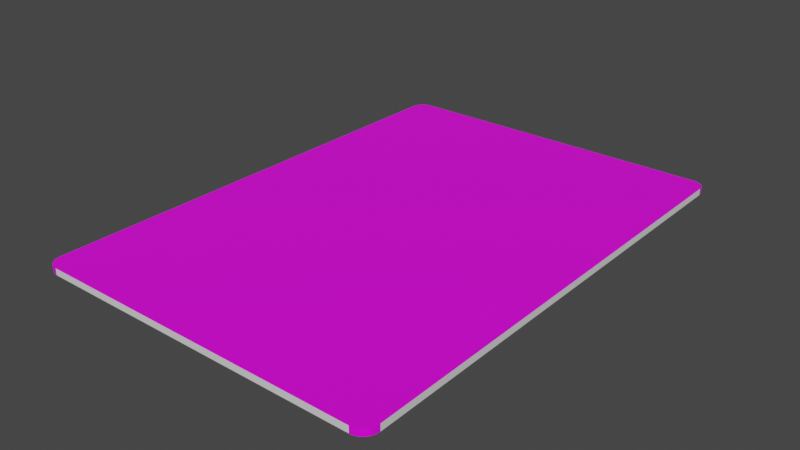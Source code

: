 # Source: test_carte.blend  (saved by Blender 2.80.75; exported with 4.5.12 LTS)
import bpy
from mathutils import Matrix  # noqa: F401  (used for matrix-valued properties, if any)

bpy.ops.wm.read_factory_settings(use_empty=True)
scene = bpy.context.scene
scene.name = 'Scene'

# ---- collections
col_collection = bpy.data.collections.new('Collection'); scene.collection.children.link(col_collection)

# ---- images (referenced by path relative to the original .blend; pixels are not part of the script)
import os
ASSET_DIR = os.environ.get("B2B_ASSET_DIR", "")  # directory of the original .blend (textures are referenced by path, not embedded)
HERE = os.path.dirname(os.path.abspath(__file__))  # packed textures are extracted next to this script under _unpacked/

def load_image(name, relpath, width, height, colorspace="sRGB"):
    """Load a texture the original file referenced (path relative to the .blend, or extracted next to this script)."""
    p = next((c for c in (os.path.join(HERE, relpath), os.path.join(ASSET_DIR, relpath)) if relpath and os.path.exists(c)), "")
    if p:
        img = bpy.data.images.load(p, check_existing=True)
        img.name = name
    else:  # same state as the original file: an image datablock whose file is absent (Cycles renders it pink)
        img = bpy.data.images.new(name, width, height)
        img.source = "FILE"
        img.filepath = "//" + (relpath or name)
    img.colorspace_settings.name = colorspace
    return img
img_img_20200302_0024_jpg = load_image('IMG_20200302_0024.jpg', 'IMG_20200302_0024.jpg', 1024, 1024, 'sRGB')
img_img_20200302_0025_jpg = load_image('IMG_20200302_0025.jpg', 'IMG_20200302_0025.jpg', 1024, 1024, 'sRGB')

# ---- materials (node trees are filled in below, after node groups)
mat_material = bpy.data.materials.new('Material')
mat_material.alpha_threshold = 0.0
mat_material.use_transparent_shadow = False
mat_material.preview_render_type = 'FLAT'
mat_material.line_color = (0.0, 0.0, 0.0, 1.0)
mat_material_001 = bpy.data.materials.new('Material.001')
mat_material_001.use_transparent_shadow = False
mat_material_001.preview_render_type = 'FLAT'
mat_material_002 = bpy.data.materials.new('Material.002')
mat_material_002.use_transparent_shadow = False
mat_material_002.preview_render_type = 'FLAT'

# ---- material node trees
mat_material.use_nodes = True; mat_material.node_tree.nodes.clear()
_N = mat_material.node_tree.nodes; _L = mat_material.node_tree.links
n0 = _N.new('ShaderNodeOutputMaterial'); n0.name = 'Material Output'; n0.location = (300, 300)
n1 = _N.new('ShaderNodeBsdfPrincipled'); n1.name = 'Principled BSDF'; n1.location = (10, 300)
n1.distribution = 'GGX'
n1.subsurface_method = 'BURLEY'
n1.inputs[2].default_value = 0.4
n1.inputs[3].default_value = 1.45
n1.inputs[27].default_value = (0.0, 0.0, 0.0, 1.0)
n1.inputs[28].default_value = 1.0
n2 = _N.new('ShaderNodeTexImage'); n2.name = 'Image Texture'; n2.location = (-280, 260)
n2.image = img_img_20200302_0024_jpg
_L.new(n1.outputs[0], n0.inputs[0])
_L.new(n2.outputs[0], n1.inputs[0])
n0.is_active_output = True
mat_material_001.use_nodes = True; mat_material_001.node_tree.nodes.clear()
_N = mat_material_001.node_tree.nodes; _L = mat_material_001.node_tree.links
n0 = _N.new('ShaderNodeOutputMaterial'); n0.name = 'Material Output'; n0.location = (300, 300)
n1 = _N.new('ShaderNodeBsdfPrincipled'); n1.name = 'Principled BSDF'; n1.location = (10, 300)
n1.distribution = 'GGX'
n1.subsurface_method = 'BURLEY'
n1.inputs[3].default_value = 1.45
n1.inputs[27].default_value = (0.0, 0.0, 0.0, 1.0)
n1.inputs[28].default_value = 1.0
n2 = _N.new('ShaderNodeTexImage'); n2.name = 'Image Texture'; n2.location = (-280, 260)
n2.image = img_img_20200302_0025_jpg
_L.new(n1.outputs[0], n0.inputs[0])
_L.new(n2.outputs[0], n1.inputs[0])
n0.is_active_output = True
mat_material_002.use_nodes = True; mat_material_002.node_tree.nodes.clear()
_N = mat_material_002.node_tree.nodes; _L = mat_material_002.node_tree.links
n0 = _N.new('ShaderNodeOutputMaterial'); n0.name = 'Material Output'; n0.location = (300, 300)
n1 = _N.new('ShaderNodeBsdfPrincipled'); n1.name = 'Principled BSDF'; n1.location = (10, 300)
n1.distribution = 'GGX'
n1.subsurface_method = 'BURLEY'
n1.inputs[3].default_value = 1.45
n1.inputs[27].default_value = (0.0, 0.0, 0.0, 1.0)
n1.inputs[28].default_value = 1.0
_L.new(n1.outputs[0], n0.inputs[0])
n0.is_active_output = True

# ---- world
world_world = bpy.data.worlds.new('World'); scene.world = world_world
world_world.use_nodes = True; world_world.node_tree.nodes.clear()
_N = world_world.node_tree.nodes; _L = world_world.node_tree.links
n0 = _N.new('ShaderNodeOutputWorld'); n0.name = 'World Output'; n0.location = (300, 300)
n1 = _N.new('ShaderNodeBackground'); n1.name = 'Background'; n1.location = (10, 300)
n1.inputs[0].default_value = (0.05088, 0.05088, 0.05088, 1.0)
_L.new(n1.outputs[0], n0.inputs[0])
n0.is_active_output = True
world_world.color = (0.05088, 0.05088, 0.05088)
world_world.use_sun_shadow = False
world_world.sun_shadow_jitter_overblur = 0.0

# ---- meshes
me_cube_001 = bpy.data.meshes.new('Cube.001')
me_cube_001.from_pydata([(-2.343, 3.196, -0.9409), (-2.155, 3.384, -0.9477), (-2.343, 3.199, -0.941), (-2.343, 3.202, -0.941), (-2.343, 3.205, -0.941), (-2.342, 3.208, -0.941), (-2.342, 3.211, -0.941), (-2.342, 3.214, -0.941), (-2.342, 3.216, -0.9411), (-2.341, 3.219, -0.9411), (-2.341, 3.222, -0.9411), (-2.34, 3.225, -0.9411), (-2.34, 3.228, -0.9412), (-2.339, 3.231, -0.9412), (-2.339, 3.234, -0.9412), (-2.338, 3.237, -0.9413), (-2.337, 3.239, -0.9413), (-2.337, 3.242, -0.9413), (-2.336, 3.245, -0.9414), (-2.335, 3.248, -0.9414), (-2.334, 3.251, -0.9414), (-2.333, 3.253, -0.9415), (-2.332, 3.256, -0.9415), (-2.331, 3.259, -0.9416), (-2.33, 3.262, -0.9416), (-2.329, 3.264, -0.9417), (-2.328, 3.267, -0.9417), (-2.327, 3.27, -0.9418), (-2.326, 3.273, -0.9418), (-2.324, 3.275, -0.9419), (-2.323, 3.278, -0.9419), (-2.322, 3.28, -0.942), (-2.32, 3.283, -0.942), (-2.319, 3.286, -0.9421), (-2.317, 3.288, -0.9421), (-2.316, 3.291, -0.9422), (-2.314, 3.293, -0.9423), (-2.313, 3.296, -0.9423), (-2.311, 3.298, -0.9424), (-2.309, 3.301, -0.9424), (-2.308, 3.303, -0.9425), (-2.306, 3.305, -0.9426), (-2.304, 3.308, -0.9426), (-2.303, 3.31, -0.9427), (-2.301, 3.312, -0.9428), (-2.299, 3.315, -0.9428), (-2.297, 3.317, -0.9429), (-2.295, 3.319, -0.943), (-2.293, 3.321, -0.943), (-2.291, 3.324, -0.9431), (-2.289, 3.326, -0.9432), (-2.287, 3.328, -0.9433), (-2.285, 3.33, -0.9433), (-2.283, 3.332, -0.9434), (-2.281, 3.334, -0.9435), (-2.278, 3.336, -0.9436), (-2.276, 3.338, -0.9437), (-2.274, 3.34, -0.9437), (-2.272, 3.342, -0.9438), (-2.269, 3.344, -0.9439), (-2.267, 3.345, -0.944), (-2.265, 3.347, -0.9441), (-2.262, 3.349, -0.9441), (-2.26, 3.351, -0.9442), (-2.257, 3.352, -0.9443), (-2.255, 3.354, -0.9444), (-2.252, 3.355, -0.9445), (-2.25, 3.357, -0.9446), (-2.247, 3.358, -0.9447), (-2.245, 3.36, -0.9447), (-2.242, 3.361, -0.9448), (-2.24, 3.363, -0.9449), (-2.237, 3.364, -0.945), (-2.234, 3.365, -0.9451), (-2.232, 3.367, -0.9452), (-2.229, 3.368, -0.9453), (-2.226, 3.369, -0.9454), (-2.224, 3.37, -0.9455), (-2.221, 3.371, -0.9456), (-2.218, 3.372, -0.9456), (-2.215, 3.373, -0.9457), (-2.213, 3.374, -0.9458), (-2.21, 3.375, -0.9459), (-2.207, 3.376, -0.946), (-2.204, 3.377, -0.9461), (-2.201, 3.378, -0.9462), (-2.199, 3.378, -0.9463), (-2.196, 3.379, -0.9464), (-2.193, 3.38, -0.9465), (-2.19, 3.38, -0.9466), (-2.187, 3.381, -0.9467), (-2.184, 3.381, -0.9468), (-2.181, 3.382, -0.9469), (-2.178, 3.382, -0.9469), (-2.176, 3.383, -0.947), (-2.173, 3.383, -0.9471), (-2.17, 3.383, -0.9472), (-2.167, 3.384, -0.9473), (-2.164, 3.384, -0.9474), (-2.161, 3.384, -0.9475), (-2.158, 3.384, -0.9476), (-2.155, 3.384, 0.9974), (-2.343, 3.196, 1.003), (-2.158, 3.384, 0.9974), (-2.161, 3.384, 0.9975), (-2.164, 3.384, 0.9975), (-2.167, 3.384, 0.9976), (-2.17, 3.383, 0.9977), (-2.173, 3.383, 0.9977), (-2.176, 3.383, 0.9978), (-2.178, 3.382, 0.9979), (-2.181, 3.382, 0.9979), (-2.184, 3.381, 0.998), (-2.187, 3.381, 0.998), (-2.19, 3.38, 0.9981), (-2.193, 3.38, 0.9982), (-2.196, 3.379, 0.9982), (-2.199, 3.378, 0.9983), (-2.201, 3.378, 0.9984), (-2.204, 3.377, 0.9984), (-2.207, 3.376, 0.9985), (-2.21, 3.375, 0.9986), (-2.213, 3.374, 0.9986), (-2.215, 3.373, 0.9987), (-2.218, 3.372, 0.9988), (-2.221, 3.371, 0.9988), (-2.224, 3.37, 0.9989), (-2.226, 3.369, 0.999), (-2.229, 3.368, 0.999), (-2.232, 3.367, 0.9991), (-2.234, 3.365, 0.9992), (-2.237, 3.364, 0.9992), (-2.24, 3.363, 0.9993), (-2.242, 3.361, 0.9994), (-2.245, 3.36, 0.9995), (-2.247, 3.358, 0.9995), (-2.25, 3.357, 0.9996), (-2.252, 3.355, 0.9997), (-2.255, 3.354, 0.9997), (-2.257, 3.352, 0.9998), (-2.26, 3.351, 0.9999), (-2.262, 3.349, 0.9999), (-2.265, 3.347, 1.0), (-2.267, 3.345, 1.0), (-2.269, 3.344, 1.0), (-2.272, 3.342, 1.0), (-2.274, 3.34, 1.0), (-2.276, 3.338, 1.0), (-2.278, 3.336, 1.0), (-2.281, 3.334, 1.0), (-2.283, 3.332, 1.001), (-2.285, 3.33, 1.001), (-2.287, 3.328, 1.001), (-2.289, 3.326, 1.001), (-2.291, 3.324, 1.001), (-2.293, 3.321, 1.001), (-2.295, 3.319, 1.001), (-2.297, 3.317, 1.001), (-2.299, 3.315, 1.001), (-2.301, 3.312, 1.001), (-2.303, 3.31, 1.001), (-2.304, 3.308, 1.001), (-2.306, 3.305, 1.001), (-2.308, 3.303, 1.001), (-2.309, 3.301, 1.001), (-2.311, 3.298, 1.002), (-2.313, 3.296, 1.002), (-2.314, 3.293, 1.002), (-2.316, 3.291, 1.002), (-2.317, 3.288, 1.002), (-2.319, 3.286, 1.002), (-2.32, 3.283, 1.002), (-2.322, 3.28, 1.002), (-2.323, 3.278, 1.002), (-2.324, 3.275, 1.002), (-2.326, 3.273, 1.002), (-2.327, 3.27, 1.002), (-2.328, 3.267, 1.002), (-2.329, 3.264, 1.002), (-2.33, 3.262, 1.002), (-2.331, 3.259, 1.002), (-2.332, 3.256, 1.003), (-2.333, 3.253, 1.003), (-2.334, 3.251, 1.003), (-2.335, 3.248, 1.003), (-2.336, 3.245, 1.003), (-2.337, 3.242, 1.003), (-2.337, 3.239, 1.003), (-2.338, 3.237, 1.003), (-2.339, 3.234, 1.003), (-2.339, 3.231, 1.003), (-2.34, 3.228, 1.003), (-2.34, 3.225, 1.003), (-2.341, 3.222, 1.003), (-2.341, 3.219, 1.003), (-2.342, 3.216, 1.003), (-2.342, 3.214, 1.003), (-2.342, 3.211, 1.003), (-2.342, 3.208, 1.003), (-2.343, 3.205, 1.003), (-2.343, 3.202, 1.003), (-2.343, 3.199, 1.003), (2.244, 3.456, -1.088), (2.43, 3.274, -1.089), (2.247, 3.456, -1.088), (2.25, 3.456, -1.089), (2.252, 3.456, -1.089), (2.255, 3.456, -1.089), (2.258, 3.456, -1.089), (2.261, 3.455, -1.089), (2.264, 3.455, -1.089), (2.267, 3.455, -1.089), (2.27, 3.455, -1.089), (2.273, 3.454, -1.089), (2.276, 3.454, -1.089), (2.278, 3.453, -1.089), (2.281, 3.453, -1.089), (2.284, 3.452, -1.09), (2.287, 3.452, -1.09), (2.29, 3.451, -1.09), (2.293, 3.45, -1.09), (2.295, 3.449, -1.09), (2.298, 3.449, -1.09), (2.301, 3.448, -1.09), (2.304, 3.447, -1.09), (2.306, 3.446, -1.09), (2.309, 3.445, -1.09), (2.312, 3.444, -1.09), (2.315, 3.443, -1.09), (2.317, 3.442, -1.09), (2.32, 3.441, -1.09), (2.323, 3.44, -1.09), (2.325, 3.438, -1.09), (2.328, 3.437, -1.091), (2.33, 3.436, -1.091), (2.333, 3.435, -1.091), (2.336, 3.433, -1.091), (2.338, 3.432, -1.091), (2.341, 3.43, -1.091), (2.343, 3.429, -1.091), (2.346, 3.427, -1.091), (2.348, 3.426, -1.091), (2.35, 3.424, -1.091), (2.353, 3.422, -1.091), (2.355, 3.421, -1.091), (2.357, 3.419, -1.091), (2.36, 3.417, -1.091), (2.362, 3.415, -1.091), (2.364, 3.414, -1.091), (2.366, 3.412, -1.091), (2.369, 3.41, -1.091), (2.371, 3.408, -1.091), (2.373, 3.406, -1.091), (2.375, 3.404, -1.091), (2.377, 3.402, -1.091), (2.379, 3.4, -1.091), (2.381, 3.398, -1.091), (2.383, 3.396, -1.091), (2.385, 3.393, -1.091), (2.387, 3.391, -1.091), (2.389, 3.389, -1.091), (2.391, 3.387, -1.091), (2.392, 3.384, -1.091), (2.394, 3.382, -1.091), (2.396, 3.38, -1.091), (2.397, 3.377, -1.091), (2.399, 3.375, -1.091), (2.401, 3.373, -1.091), (2.402, 3.37, -1.091), (2.404, 3.368, -1.091), (2.405, 3.365, -1.091), (2.407, 3.363, -1.091), (2.408, 3.36, -1.091), (2.409, 3.358, -1.091), (2.411, 3.355, -1.091), (2.412, 3.352, -1.091), (2.413, 3.35, -1.091), (2.414, 3.347, -1.091), (2.416, 3.344, -1.091), (2.417, 3.342, -1.091), (2.418, 3.339, -1.091), (2.419, 3.336, -1.091), (2.42, 3.334, -1.091), (2.421, 3.331, -1.09), (2.422, 3.328, -1.09), (2.423, 3.325, -1.09), (2.423, 3.323, -1.09), (2.424, 3.32, -1.09), (2.425, 3.317, -1.09), (2.426, 3.314, -1.09), (2.426, 3.311, -1.09), (2.427, 3.308, -1.09), (2.427, 3.306, -1.09), (2.428, 3.303, -1.09), (2.428, 3.3, -1.09), (2.429, 3.297, -1.09), (2.429, 3.294, -1.09), (2.429, 3.291, -1.09), (2.43, 3.288, -1.09), (2.43, 3.285, -1.09), (2.43, 3.283, -1.089), (2.43, 3.28, -1.089), (2.43, 3.277, -1.089), (2.43, 3.274, 0.9108), (2.244, 3.456, 0.9094), (2.43, 3.277, 0.9107), (2.43, 3.28, 0.9106), (2.43, 3.283, 0.9106), (2.43, 3.285, 0.9105), (2.43, 3.288, 0.9104), (2.429, 3.291, 0.9103), (2.429, 3.294, 0.9103), (2.429, 3.297, 0.9102), (2.428, 3.3, 0.9101), (2.428, 3.303, 0.91), (2.427, 3.306, 0.91), (2.427, 3.308, 0.9099), (2.426, 3.311, 0.9098), (2.426, 3.314, 0.9098), (2.425, 3.317, 0.9097), (2.424, 3.32, 0.9096), (2.423, 3.323, 0.9096), (2.423, 3.325, 0.9095), (2.422, 3.328, 0.9095), (2.421, 3.331, 0.9094), (2.42, 3.334, 0.9093), (2.419, 3.336, 0.9093), (2.418, 3.339, 0.9092), (2.417, 3.342, 0.9092), (2.416, 3.344, 0.9091), (2.414, 3.347, 0.9091), (2.413, 3.35, 0.909), (2.412, 3.352, 0.909), (2.411, 3.355, 0.9089), (2.409, 3.358, 0.9089), (2.408, 3.36, 0.9088), (2.407, 3.363, 0.9088), (2.405, 3.365, 0.9087), (2.404, 3.368, 0.9087), (2.402, 3.37, 0.9087), (2.401, 3.373, 0.9086), (2.399, 3.375, 0.9086), (2.397, 3.377, 0.9086), (2.396, 3.38, 0.9085), (2.394, 3.382, 0.9085), (2.392, 3.384, 0.9085), (2.391, 3.387, 0.9084), (2.389, 3.389, 0.9084), (2.387, 3.391, 0.9084), (2.385, 3.393, 0.9084), (2.383, 3.396, 0.9083), (2.381, 3.398, 0.9083), (2.379, 3.4, 0.9083), (2.377, 3.402, 0.9083), (2.375, 3.404, 0.9083), (2.373, 3.406, 0.9082), (2.371, 3.408, 0.9082), (2.369, 3.41, 0.9082), (2.366, 3.412, 0.9082), (2.364, 3.414, 0.9082), (2.362, 3.415, 0.9082), (2.36, 3.417, 0.9082), (2.357, 3.419, 0.9082), (2.355, 3.421, 0.9082), (2.353, 3.422, 0.9082), (2.35, 3.424, 0.9082), (2.348, 3.426, 0.9082), (2.346, 3.427, 0.9082), (2.343, 3.429, 0.9082), (2.341, 3.43, 0.9082), (2.338, 3.432, 0.9082), (2.336, 3.433, 0.9082), (2.333, 3.435, 0.9082), (2.33, 3.436, 0.9082), (2.328, 3.437, 0.9083), (2.325, 3.438, 0.9083), (2.323, 3.44, 0.9083), (2.32, 3.441, 0.9083), (2.317, 3.442, 0.9083), (2.315, 3.443, 0.9084), (2.312, 3.444, 0.9084), (2.309, 3.445, 0.9084), (2.306, 3.446, 0.9084), (2.304, 3.447, 0.9085), (2.301, 3.448, 0.9085), (2.298, 3.449, 0.9085), (2.295, 3.449, 0.9086), (2.293, 3.45, 0.9086), (2.29, 3.451, 0.9086), (2.287, 3.452, 0.9087), (2.284, 3.452, 0.9087), (2.281, 3.453, 0.9087), (2.278, 3.453, 0.9088), (2.276, 3.454, 0.9088), (2.273, 3.454, 0.9089), (2.27, 3.455, 0.9089), (2.267, 3.455, 0.909), (2.264, 3.455, 0.909), (2.261, 3.455, 0.9091), (2.258, 3.456, 0.9091), (2.255, 3.456, 0.9092), (2.252, 3.456, 0.9092), (2.25, 3.456, 0.9093), (2.247, 3.456, 0.9093), (-2.231, -3.309, -0.9114), (-2.433, -3.104, -0.9125), (-2.235, -3.309, -0.9114), (-2.238, -3.309, -0.9114), (-2.241, -3.309, -0.9114), (-2.244, -3.309, -0.9114), (-2.247, -3.308, -0.9114), (-2.251, -3.308, -0.9114), (-2.254, -3.308, -0.9114), (-2.257, -3.307, -0.9114), (-2.26, -3.307, -0.9114), (-2.263, -3.306, -0.9114), (-2.266, -3.306, -0.9114), (-2.27, -3.305, -0.9114), (-2.273, -3.305, -0.9115), (-2.276, -3.304, -0.9115), (-2.279, -3.303, -0.9115), (-2.282, -3.302, -0.9115), (-2.285, -3.302, -0.9115), (-2.288, -3.301, -0.9115), (-2.291, -3.3, -0.9115), (-2.294, -3.299, -0.9115), (-2.297, -3.298, -0.9115), (-2.3, -3.297, -0.9115), (-2.303, -3.295, -0.9115), (-2.306, -3.294, -0.9115), (-2.309, -3.293, -0.9115), (-2.312, -3.292, -0.9116), (-2.315, -3.291, -0.9116), (-2.318, -3.289, -0.9116), (-2.321, -3.288, -0.9116), (-2.324, -3.286, -0.9116), (-2.327, -3.285, -0.9116), (-2.33, -3.283, -0.9116), (-2.332, -3.282, -0.9116), (-2.335, -3.28, -0.9116), (-2.338, -3.278, -0.9116), (-2.341, -3.277, -0.9117), (-2.343, -3.275, -0.9117), (-2.346, -3.273, -0.9117), (-2.348, -3.271, -0.9117), (-2.351, -3.269, -0.9117), (-2.354, -3.267, -0.9117), (-2.356, -3.266, -0.9117), (-2.359, -3.264, -0.9117), (-2.361, -3.261, -0.9117), (-2.364, -3.259, -0.9118), (-2.366, -3.257, -0.9118), (-2.368, -3.255, -0.9118), (-2.371, -3.253, -0.9118), (-2.373, -3.251, -0.9118), (-2.375, -3.248, -0.9118), (-2.377, -3.246, -0.9118), (-2.38, -3.244, -0.9118), (-2.382, -3.241, -0.9119), (-2.384, -3.239, -0.9119), (-2.386, -3.237, -0.9119), (-2.388, -3.234, -0.9119), (-2.39, -3.232, -0.9119), (-2.392, -3.229, -0.9119), (-2.394, -3.227, -0.9119), (-2.396, -3.224, -0.9119), (-2.398, -3.221, -0.912), (-2.399, -3.219, -0.912), (-2.401, -3.216, -0.912), (-2.403, -3.213, -0.912), (-2.404, -3.211, -0.912), (-2.406, -3.208, -0.912), (-2.408, -3.205, -0.912), (-2.409, -3.202, -0.9121), (-2.411, -3.199, -0.9121), (-2.412, -3.197, -0.9121), (-2.413, -3.194, -0.9121), (-2.415, -3.191, -0.9121), (-2.416, -3.188, -0.9121), (-2.417, -3.185, -0.9121), (-2.419, -3.182, -0.9122), (-2.42, -3.179, -0.9122), (-2.421, -3.176, -0.9122), (-2.422, -3.173, -0.9122), (-2.423, -3.17, -0.9122), (-2.424, -3.167, -0.9122), (-2.425, -3.164, -0.9122), (-2.426, -3.161, -0.9123), (-2.427, -3.158, -0.9123), (-2.427, -3.154, -0.9123), (-2.428, -3.151, -0.9123), (-2.429, -3.148, -0.9123), (-2.429, -3.145, -0.9123), (-2.43, -3.142, -0.9124), (-2.431, -3.139, -0.9124), (-2.431, -3.136, -0.9124), (-2.431, -3.132, -0.9124), (-2.432, -3.129, -0.9124), (-2.432, -3.126, -0.9124), (-2.432, -3.123, -0.9124), (-2.433, -3.12, -0.9125), (-2.433, -3.116, -0.9125), (-2.433, -3.113, -0.9125), (-2.433, -3.11, -0.9125), (-2.433, -3.107, -0.9125), (-2.433, -3.104, 1.086), (-2.231, -3.309, 1.089), (-2.433, -3.107, 1.086), (-2.433, -3.11, 1.086), (-2.433, -3.113, 1.086), (-2.433, -3.116, 1.086), (-2.433, -3.12, 1.086), (-2.432, -3.123, 1.086), (-2.432, -3.126, 1.086), (-2.432, -3.129, 1.086), (-2.431, -3.132, 1.086), (-2.431, -3.136, 1.086), (-2.431, -3.139, 1.086), (-2.43, -3.142, 1.086), (-2.429, -3.145, 1.086), (-2.429, -3.148, 1.086), (-2.428, -3.151, 1.086), (-2.427, -3.154, 1.086), (-2.427, -3.158, 1.086), (-2.426, -3.161, 1.086), (-2.425, -3.164, 1.087), (-2.424, -3.167, 1.087), (-2.423, -3.17, 1.087), (-2.422, -3.173, 1.087), (-2.421, -3.176, 1.087), (-2.42, -3.179, 1.087), (-2.419, -3.182, 1.087), (-2.417, -3.185, 1.087), (-2.416, -3.188, 1.087), (-2.415, -3.191, 1.087), (-2.413, -3.194, 1.087), (-2.412, -3.197, 1.087), (-2.411, -3.199, 1.087), (-2.409, -3.202, 1.087), (-2.408, -3.205, 1.087), (-2.406, -3.208, 1.087), (-2.404, -3.211, 1.087), (-2.403, -3.213, 1.087), (-2.401, -3.216, 1.087), (-2.399, -3.219, 1.087), (-2.398, -3.221, 1.087), (-2.396, -3.224, 1.087), (-2.394, -3.227, 1.087), (-2.392, -3.229, 1.087), (-2.39, -3.232, 1.087), (-2.388, -3.234, 1.087), (-2.386, -3.237, 1.088), (-2.384, -3.239, 1.088), (-2.382, -3.241, 1.088), (-2.38, -3.244, 1.088), (-2.377, -3.246, 1.088), (-2.375, -3.248, 1.088), (-2.373, -3.251, 1.088), (-2.371, -3.253, 1.088), (-2.368, -3.255, 1.088), (-2.366, -3.257, 1.088), (-2.364, -3.259, 1.088), (-2.361, -3.261, 1.088), (-2.359, -3.264, 1.088), (-2.356, -3.266, 1.088), (-2.354, -3.267, 1.088), (-2.351, -3.269, 1.088), (-2.348, -3.271, 1.088), (-2.346, -3.273, 1.088), (-2.343, -3.275, 1.088), (-2.341, -3.277, 1.088), (-2.338, -3.278, 1.088), (-2.335, -3.28, 1.088), (-2.332, -3.282, 1.088), (-2.33, -3.283, 1.088), (-2.327, -3.285, 1.088), (-2.324, -3.286, 1.088), (-2.321, -3.288, 1.088), (-2.318, -3.289, 1.088), (-2.315, -3.291, 1.088), (-2.312, -3.292, 1.088), (-2.309, -3.293, 1.088), (-2.306, -3.294, 1.088), (-2.303, -3.295, 1.088), (-2.3, -3.297, 1.088), (-2.297, -3.298, 1.088), (-2.294, -3.299, 1.088), (-2.291, -3.3, 1.088), (-2.288, -3.301, 1.088), (-2.285, -3.302, 1.088), (-2.282, -3.302, 1.088), (-2.279, -3.303, 1.088), (-2.276, -3.304, 1.088), (-2.273, -3.305, 1.089), (-2.27, -3.305, 1.089), (-2.266, -3.306, 1.089), (-2.263, -3.306, 1.089), (-2.26, -3.307, 1.089), (-2.257, -3.307, 1.089), (-2.254, -3.308, 1.089), (-2.251, -3.308, 1.089), (-2.247, -3.308, 1.089), (-2.244, -3.309, 1.089), (-2.241, -3.309, 1.089), (-2.238, -3.309, 1.089), (-2.235, -3.309, 1.089), (2.481, -3.123, -0.9122), (2.278, -3.327, -0.9067), (2.481, -3.127, -0.9121), (2.481, -3.13, -0.912), (2.481, -3.133, -0.9119), (2.481, -3.136, -0.9118), (2.481, -3.139, -0.9117), (2.481, -3.143, -0.9116), (2.48, -3.146, -0.9116), (2.48, -3.149, -0.9115), (2.48, -3.152, -0.9114), (2.479, -3.155, -0.9113), (2.479, -3.158, -0.9112), (2.478, -3.162, -0.9111), (2.477, -3.165, -0.911), (2.477, -3.168, -0.9109), (2.476, -3.171, -0.9109), (2.475, -3.174, -0.9108), (2.475, -3.177, -0.9107), (2.474, -3.18, -0.9106), (2.473, -3.183, -0.9105), (2.472, -3.186, -0.9104), (2.471, -3.19, -0.9104), (2.47, -3.193, -0.9103), (2.469, -3.196, -0.9102), (2.468, -3.199, -0.9101), (2.466, -3.202, -0.91), (2.465, -3.205, -0.9099), (2.464, -3.207, -0.9099), (2.463, -3.21, -0.9098), (2.461, -3.213, -0.9097), (2.46, -3.216, -0.9096), (2.458, -3.219, -0.9096), (2.457, -3.222, -0.9095), (2.455, -3.225, -0.9094), (2.454, -3.227, -0.9093), (2.452, -3.23, -0.9092), (2.45, -3.233, -0.9092), (2.449, -3.236, -0.9091), (2.447, -3.238, -0.909), (2.445, -3.241, -0.909), (2.443, -3.243, -0.9089), (2.441, -3.246, -0.9088), (2.439, -3.249, -0.9087), (2.437, -3.251, -0.9087), (2.435, -3.254, -0.9086), (2.433, -3.256, -0.9085), (2.431, -3.258, -0.9085), (2.429, -3.261, -0.9084), (2.427, -3.263, -0.9084), (2.425, -3.265, -0.9083), (2.423, -3.268, -0.9082), (2.42, -3.27, -0.9082), (2.418, -3.272, -0.9081), (2.416, -3.274, -0.9081), (2.413, -3.277, -0.908), (2.411, -3.279, -0.9079), (2.408, -3.281, -0.9079), (2.406, -3.283, -0.9078), (2.403, -3.285, -0.9078), (2.401, -3.287, -0.9077), (2.398, -3.289, -0.9077), (2.396, -3.29, -0.9076), (2.393, -3.292, -0.9076), (2.39, -3.294, -0.9075), (2.388, -3.296, -0.9075), (2.385, -3.297, -0.9074), (2.382, -3.299, -0.9074), (2.38, -3.301, -0.9074), (2.377, -3.302, -0.9073), (2.374, -3.304, -0.9073), (2.371, -3.305, -0.9072), (2.368, -3.307, -0.9072), (2.365, -3.308, -0.9072), (2.362, -3.309, -0.9071), (2.359, -3.311, -0.9071), (2.357, -3.312, -0.9071), (2.354, -3.313, -0.907), (2.351, -3.314, -0.907), (2.348, -3.315, -0.907), (2.345, -3.316, -0.907), (2.342, -3.317, -0.9069), (2.338, -3.318, -0.9069), (2.335, -3.319, -0.9069), (2.332, -3.32, -0.9069), (2.329, -3.321, -0.9068), (2.326, -3.322, -0.9068), (2.323, -3.322, -0.9068), (2.32, -3.323, -0.9068), (2.317, -3.324, -0.9068), (2.314, -3.324, -0.9068), (2.31, -3.325, -0.9068), (2.307, -3.325, -0.9068), (2.304, -3.326, -0.9067), (2.301, -3.326, -0.9067), (2.298, -3.326, -0.9067), (2.294, -3.327, -0.9067), (2.291, -3.327, -0.9067), (2.288, -3.327, -0.9067), (2.285, -3.327, -0.9067), (2.282, -3.327, -0.9067), (2.278, -3.327, 1.093), (2.481, -3.123, 1.088), (2.282, -3.327, 1.093), (2.285, -3.327, 1.093), (2.288, -3.327, 1.093), (2.291, -3.327, 1.093), (2.294, -3.327, 1.093), (2.298, -3.326, 1.093), (2.301, -3.326, 1.093), (2.304, -3.326, 1.093), (2.307, -3.325, 1.093), (2.31, -3.325, 1.093), (2.314, -3.324, 1.093), (2.317, -3.324, 1.093), (2.32, -3.323, 1.093), (2.323, -3.322, 1.093), (2.326, -3.322, 1.093), (2.329, -3.321, 1.093), (2.332, -3.32, 1.093), (2.335, -3.319, 1.093), (2.338, -3.318, 1.093), (2.342, -3.317, 1.093), (2.345, -3.316, 1.093), (2.348, -3.315, 1.093), (2.351, -3.314, 1.093), (2.354, -3.313, 1.093), (2.357, -3.312, 1.093), (2.359, -3.311, 1.093), (2.362, -3.309, 1.093), (2.365, -3.308, 1.093), (2.368, -3.307, 1.093), (2.371, -3.305, 1.093), (2.374, -3.304, 1.093), (2.377, -3.302, 1.093), (2.38, -3.301, 1.093), (2.382, -3.299, 1.093), (2.385, -3.297, 1.093), (2.388, -3.296, 1.093), (2.39, -3.294, 1.092), (2.393, -3.292, 1.092), (2.396, -3.29, 1.092), (2.398, -3.289, 1.092), (2.401, -3.287, 1.092), (2.403, -3.285, 1.092), (2.406, -3.283, 1.092), (2.408, -3.281, 1.092), (2.411, -3.279, 1.092), (2.413, -3.277, 1.092), (2.416, -3.274, 1.092), (2.418, -3.272, 1.092), (2.42, -3.27, 1.092), (2.423, -3.268, 1.092), (2.425, -3.265, 1.092), (2.427, -3.263, 1.092), (2.429, -3.261, 1.092), (2.431, -3.258, 1.092), (2.433, -3.256, 1.091), (2.435, -3.254, 1.091), (2.437, -3.251, 1.091), (2.439, -3.249, 1.091), (2.441, -3.246, 1.091), (2.443, -3.243, 1.091), (2.445, -3.241, 1.091), (2.447, -3.238, 1.091), (2.449, -3.236, 1.091), (2.45, -3.233, 1.091), (2.452, -3.23, 1.091), (2.454, -3.227, 1.091), (2.455, -3.225, 1.091), (2.457, -3.222, 1.091), (2.458, -3.219, 1.09), (2.46, -3.216, 1.09), (2.461, -3.213, 1.09), (2.463, -3.21, 1.09), (2.464, -3.207, 1.09), (2.465, -3.205, 1.09), (2.466, -3.202, 1.09), (2.468, -3.199, 1.09), (2.469, -3.196, 1.09), (2.47, -3.193, 1.09), (2.471, -3.19, 1.09), (2.472, -3.186, 1.09), (2.473, -3.183, 1.089), (2.474, -3.18, 1.089), (2.475, -3.177, 1.089), (2.475, -3.174, 1.089), (2.476, -3.171, 1.089), (2.477, -3.168, 1.089), (2.477, -3.165, 1.089), (2.478, -3.162, 1.089), (2.479, -3.158, 1.089), (2.479, -3.155, 1.089), (2.48, -3.152, 1.089), (2.48, -3.149, 1.089), (2.48, -3.146, 1.088), (2.481, -3.143, 1.088), (2.481, -3.139, 1.088), (2.481, -3.136, 1.088), (2.481, -3.133, 1.088), (2.481, -3.13, 1.088), (2.481, -3.127, 1.088)], [], [(1, 101, 304, 202), (203, 303, 708, 606), (0, 2, 3, 4, 5, 6, 7, 8, 9, 10, 11, 12, 13, 14, 15, 16, 17, 18, 19, 20, 21, 22, 23, 24, 25, 26, 27, 28, 29, 30, 31, 32, 33, 34, 35, 36, 37, 38, 39, 40, 41, 42, 43, 44, 45, 46, 47, 48, 49, 50, 51, 52, 53, 54, 55, 56, 57, 58, 59, 60, 61, 62, 63, 64, 65, 66, 67, 68, 69, 70, 71, 72, 73, 74, 75, 76, 77, 78, 79, 80, 81, 82, 83, 84, 85, 86, 87, 88, 89, 90, 91, 92, 93, 94, 95, 96, 97, 98, 99, 100, 1, 202, 204, 205, 206, 207, 208, 209, 210, 211, 212, 213, 214, 215, 216, 217, 218, 219, 220, 221, 222, 223, 224, 225, 226, 227, 228, 229, 230, 231, 232, 233, 234, 235, 236, 237, 238, 239, 240, 241, 242, 243, 244, 245, 246, 247, 248, 249, 250, 251, 252, 253, 254, 255, 256, 257, 258, 259, 260, 261, 262, 263, 264, 265, 266, 267, 268, 269, 270, 271, 272, 273, 274, 275, 276, 277, 278, 279, 280, 281, 282, 283, 284, 285, 286, 287, 288, 289, 290, 291, 292, 293, 294, 295, 296, 297, 298, 299, 300, 301, 302, 203, 606, 608, 609, 610, 611, 612, 613, 614, 615, 616, 617, 618, 619, 620, 621, 622, 623, 624, 625, 626, 627, 628, 629, 630, 631, 632, 633, 634, 635, 636, 637, 638, 639, 640, 641, 642, 643, 644, 645, 646, 647, 648, 649, 650, 651, 652, 653, 654, 655, 656, 657, 658, 659, 660, 661, 662, 663, 664, 665, 666, 667, 668, 669, 670, 671, 672, 673, 674, 675, 676, 677, 678, 679, 680, 681, 682, 683, 684, 685, 686, 687, 688, 689, 690, 691, 692, 693, 694, 695, 696, 697, 698, 699, 700, 701, 702, 703, 704, 705, 706, 607, 404, 406, 407, 408, 409, 410, 411, 412, 413, 414, 415, 416, 417, 418, 419, 420, 421, 422, 423, 424, 425, 426, 427, 428, 429, 430, 431, 432, 433, 434, 435, 436, 437, 438, 439, 440, 441, 442, 443, 444, 445, 446, 447, 448, 449, 450, 451, 452, 453, 454, 455, 456, 457, 458, 459, 460, 461, 462, 463, 464, 465, 466, 467, 468, 469, 470, 471, 472, 473, 474, 475, 476, 477, 478, 479, 480, 481, 482, 483, 484, 485, 486, 487, 488, 489, 490, 491, 492, 493, 494, 495, 496, 497, 498, 499, 500, 501, 502, 503, 504, 405), (607, 707, 506, 404), (101, 1, 100, 103), (103, 100, 99, 104), (104, 99, 98, 105), (105, 98, 97, 106), (106, 97, 96, 107), (107, 96, 95, 108), (108, 95, 94, 109), (109, 94, 93, 110), (110, 93, 92, 111), (111, 92, 91, 112), (112, 91, 90, 113), (113, 90, 89, 114), (114, 89, 88, 115), (115, 88, 87, 116), (116, 87, 86, 117), (117, 86, 85, 118), (118, 85, 84, 119), (119, 84, 83, 120), (120, 83, 82, 121), (121, 82, 81, 122), (122, 81, 80, 123), (123, 80, 79, 124), (124, 79, 78, 125), (125, 78, 77, 126), (126, 77, 76, 127), (127, 76, 75, 128), (128, 75, 74, 129), (129, 74, 73, 130), (130, 73, 72, 131), (131, 72, 71, 132), (132, 71, 70, 133), (133, 70, 69, 134), (134, 69, 68, 135), (135, 68, 67, 136), (136, 67, 66, 137), (137, 66, 65, 138), (138, 65, 64, 139), (139, 64, 63, 140), (140, 63, 62, 141), (141, 62, 61, 142), (142, 61, 60, 143), (143, 60, 59, 144), (144, 59, 58, 145), (145, 58, 57, 146), (146, 57, 56, 147), (147, 56, 55, 148), (148, 55, 54, 149), (149, 54, 53, 150), (150, 53, 52, 151), (151, 52, 51, 152), (152, 51, 50, 153), (153, 50, 49, 154), (154, 49, 48, 155), (155, 48, 47, 156), (156, 47, 46, 157), (157, 46, 45, 158), (158, 45, 44, 159), (159, 44, 43, 160), (160, 43, 42, 161), (161, 42, 41, 162), (162, 41, 40, 163), (163, 40, 39, 164), (164, 39, 38, 165), (165, 38, 37, 166), (166, 37, 36, 167), (167, 36, 35, 168), (168, 35, 34, 169), (169, 34, 33, 170), (170, 33, 32, 171), (171, 32, 31, 172), (172, 31, 30, 173), (173, 30, 29, 174), (174, 29, 28, 175), (175, 28, 27, 176), (176, 27, 26, 177), (177, 26, 25, 178), (178, 25, 24, 179), (179, 24, 23, 180), (180, 23, 22, 181), (181, 22, 21, 182), (182, 21, 20, 183), (183, 20, 19, 184), (184, 19, 18, 185), (185, 18, 17, 186), (186, 17, 16, 187), (187, 16, 15, 188), (188, 15, 14, 189), (189, 14, 13, 190), (190, 13, 12, 191), (191, 12, 11, 192), (192, 11, 10, 193), (193, 10, 9, 194), (194, 9, 8, 195), (195, 8, 7, 196), (196, 7, 6, 197), (197, 6, 5, 198), (198, 5, 4, 199), (199, 4, 3, 200), (200, 3, 2, 201), (201, 2, 0, 102), (303, 203, 302, 305), (305, 302, 301, 306), (306, 301, 300, 307), (307, 300, 299, 308), (308, 299, 298, 309), (309, 298, 297, 310), (310, 297, 296, 311), (311, 296, 295, 312), (312, 295, 294, 313), (313, 294, 293, 314), (314, 293, 292, 315), (315, 292, 291, 316), (316, 291, 290, 317), (317, 290, 289, 318), (318, 289, 288, 319), (319, 288, 287, 320), (320, 287, 286, 321), (321, 286, 285, 322), (322, 285, 284, 323), (323, 284, 283, 324), (324, 283, 282, 325), (325, 282, 281, 326), (326, 281, 280, 327), (327, 280, 279, 328), (328, 279, 278, 329), (329, 278, 277, 330), (330, 277, 276, 331), (331, 276, 275, 332), (332, 275, 274, 333), (333, 274, 273, 334), (334, 273, 272, 335), (335, 272, 271, 336), (336, 271, 270, 337), (337, 270, 269, 338), (338, 269, 268, 339), (339, 268, 267, 340), (340, 267, 266, 341), (341, 266, 265, 342), (342, 265, 264, 343), (343, 264, 263, 344), (344, 263, 262, 345), (345, 262, 261, 346), (346, 261, 260, 347), (347, 260, 259, 348), (348, 259, 258, 349), (349, 258, 257, 350), (350, 257, 256, 351), (351, 256, 255, 352), (352, 255, 254, 353), (353, 254, 253, 354), (354, 253, 252, 355), (355, 252, 251, 356), (356, 251, 250, 357), (357, 250, 249, 358), (358, 249, 248, 359), (359, 248, 247, 360), (360, 247, 246, 361), (361, 246, 245, 362), (362, 245, 244, 363), (363, 244, 243, 364), (364, 243, 242, 365), (365, 242, 241, 366), (366, 241, 240, 367), (367, 240, 239, 368), (368, 239, 238, 369), (369, 238, 237, 370), (370, 237, 236, 371), (371, 236, 235, 372), (372, 235, 234, 373), (373, 234, 233, 374), (374, 233, 232, 375), (375, 232, 231, 376), (376, 231, 230, 377), (377, 230, 229, 378), (378, 229, 228, 379), (379, 228, 227, 380), (380, 227, 226, 381), (381, 226, 225, 382), (382, 225, 224, 383), (383, 224, 223, 384), (384, 223, 222, 385), (385, 222, 221, 386), (386, 221, 220, 387), (387, 220, 219, 388), (388, 219, 218, 389), (389, 218, 217, 390), (390, 217, 216, 391), (391, 216, 215, 392), (392, 215, 214, 393), (393, 214, 213, 394), (394, 213, 212, 395), (395, 212, 211, 396), (396, 211, 210, 397), (397, 210, 209, 398), (398, 209, 208, 399), (399, 208, 207, 400), (400, 207, 206, 401), (401, 206, 205, 402), (402, 205, 204, 403), (403, 204, 202, 304), (303, 305, 306, 307, 308, 309, 310, 311, 312, 313, 314, 315, 316, 317, 318, 319, 320, 321, 322, 323, 324, 325, 326, 327, 328, 329, 330, 331, 332, 333, 334, 335, 336, 337, 338, 339, 340, 341, 342, 343, 344, 345, 346, 347, 348, 349, 350, 351, 352, 353, 354, 355, 356, 357, 358, 359, 360, 361, 362, 363, 364, 365, 366, 367, 368, 369, 370, 371, 372, 373, 374, 375, 376, 377, 378, 379, 380, 381, 382, 383, 384, 385, 386, 387, 388, 389, 390, 391, 392, 393, 394, 395, 396, 397, 398, 399, 400, 401, 402, 403, 304, 101, 103, 104, 105, 106, 107, 108, 109, 110, 111, 112, 113, 114, 115, 116, 117, 118, 119, 120, 121, 122, 123, 124, 125, 126, 127, 128, 129, 130, 131, 132, 133, 134, 135, 136, 137, 138, 139, 140, 141, 142, 143, 144, 145, 146, 147, 148, 149, 150, 151, 152, 153, 154, 155, 156, 157, 158, 159, 160, 161, 162, 163, 164, 165, 166, 167, 168, 169, 170, 171, 172, 173, 174, 175, 176, 177, 178, 179, 180, 181, 182, 183, 184, 185, 186, 187, 188, 189, 190, 191, 192, 193, 194, 195, 196, 197, 198, 199, 200, 201, 102, 505, 507, 508, 509, 510, 511, 512, 513, 514, 515, 516, 517, 518, 519, 520, 521, 522, 523, 524, 525, 526, 527, 528, 529, 530, 531, 532, 533, 534, 535, 536, 537, 538, 539, 540, 541, 542, 543, 544, 545, 546, 547, 548, 549, 550, 551, 552, 553, 554, 555, 556, 557, 558, 559, 560, 561, 562, 563, 564, 565, 566, 567, 568, 569, 570, 571, 572, 573, 574, 575, 576, 577, 578, 579, 580, 581, 582, 583, 584, 585, 586, 587, 588, 589, 590, 591, 592, 593, 594, 595, 596, 597, 598, 599, 600, 601, 602, 603, 604, 605, 506, 707, 709, 710, 711, 712, 713, 714, 715, 716, 717, 718, 719, 720, 721, 722, 723, 724, 725, 726, 727, 728, 729, 730, 731, 732, 733, 734, 735, 736, 737, 738, 739, 740, 741, 742, 743, 744, 745, 746, 747, 748, 749, 750, 751, 752, 753, 754, 755, 756, 757, 758, 759, 760, 761, 762, 763, 764, 765, 766, 767, 768, 769, 770, 771, 772, 773, 774, 775, 776, 777, 778, 779, 780, 781, 782, 783, 784, 785, 786, 787, 788, 789, 790, 791, 792, 793, 794, 795, 796, 797, 798, 799, 800, 801, 802, 803, 804, 805, 806, 807, 708), (404, 506, 605, 406), (406, 605, 604, 407), (407, 604, 603, 408), (408, 603, 602, 409), (409, 602, 601, 410), (410, 601, 600, 411), (411, 600, 599, 412), (412, 599, 598, 413), (413, 598, 597, 414), (414, 597, 596, 415), (415, 596, 595, 416), (416, 595, 594, 417), (417, 594, 593, 418), (418, 593, 592, 419), (419, 592, 591, 420), (420, 591, 590, 421), (421, 590, 589, 422), (422, 589, 588, 423), (423, 588, 587, 424), (424, 587, 586, 425), (425, 586, 585, 426), (426, 585, 584, 427), (427, 584, 583, 428), (428, 583, 582, 429), (429, 582, 581, 430), (430, 581, 580, 431), (431, 580, 579, 432), (432, 579, 578, 433), (433, 578, 577, 434), (434, 577, 576, 435), (435, 576, 575, 436), (436, 575, 574, 437), (437, 574, 573, 438), (438, 573, 572, 439), (439, 572, 571, 440), (440, 571, 570, 441), (441, 570, 569, 442), (442, 569, 568, 443), (443, 568, 567, 444), (444, 567, 566, 445), (445, 566, 565, 446), (446, 565, 564, 447), (447, 564, 563, 448), (448, 563, 562, 449), (449, 562, 561, 450), (450, 561, 560, 451), (451, 560, 559, 452), (452, 559, 558, 453), (453, 558, 557, 454), (454, 557, 556, 455), (455, 556, 555, 456), (456, 555, 554, 457), (457, 554, 553, 458), (458, 553, 552, 459), (459, 552, 551, 460), (460, 551, 550, 461), (461, 550, 549, 462), (462, 549, 548, 463), (463, 548, 547, 464), (464, 547, 546, 465), (465, 546, 545, 466), (466, 545, 544, 467), (467, 544, 543, 468), (468, 543, 542, 469), (469, 542, 541, 470), (470, 541, 540, 471), (471, 540, 539, 472), (472, 539, 538, 473), (473, 538, 537, 474), (474, 537, 536, 475), (475, 536, 535, 476), (476, 535, 534, 477), (477, 534, 533, 478), (478, 533, 532, 479), (479, 532, 531, 480), (480, 531, 530, 481), (481, 530, 529, 482), (482, 529, 528, 483), (483, 528, 527, 484), (484, 527, 526, 485), (485, 526, 525, 486), (486, 525, 524, 487), (487, 524, 523, 488), (488, 523, 522, 489), (489, 522, 521, 490), (490, 521, 520, 491), (491, 520, 519, 492), (492, 519, 518, 493), (493, 518, 517, 494), (494, 517, 516, 495), (495, 516, 515, 496), (496, 515, 514, 497), (497, 514, 513, 498), (498, 513, 512, 499), (499, 512, 511, 500), (500, 511, 510, 501), (501, 510, 509, 502), (502, 509, 508, 503), (503, 508, 507, 504), (504, 507, 505, 405), (707, 607, 706, 709), (709, 706, 705, 710), (710, 705, 704, 711), (711, 704, 703, 712), (712, 703, 702, 713), (713, 702, 701, 714), (714, 701, 700, 715), (715, 700, 699, 716), (716, 699, 698, 717), (717, 698, 697, 718), (718, 697, 696, 719), (719, 696, 695, 720), (720, 695, 694, 721), (721, 694, 693, 722), (722, 693, 692, 723), (723, 692, 691, 724), (724, 691, 690, 725), (725, 690, 689, 726), (726, 689, 688, 727), (727, 688, 687, 728), (728, 687, 686, 729), (729, 686, 685, 730), (730, 685, 684, 731), (731, 684, 683, 732), (732, 683, 682, 733), (733, 682, 681, 734), (734, 681, 680, 735), (735, 680, 679, 736), (736, 679, 678, 737), (737, 678, 677, 738), (738, 677, 676, 739), (739, 676, 675, 740), (740, 675, 674, 741), (741, 674, 673, 742), (742, 673, 672, 743), (743, 672, 671, 744), (744, 671, 670, 745), (745, 670, 669, 746), (746, 669, 668, 747), (747, 668, 667, 748), (748, 667, 666, 749), (749, 666, 665, 750), (750, 665, 664, 751), (751, 664, 663, 752), (752, 663, 662, 753), (753, 662, 661, 754), (754, 661, 660, 755), (755, 660, 659, 756), (756, 659, 658, 757), (757, 658, 657, 758), (758, 657, 656, 759), (759, 656, 655, 760), (760, 655, 654, 761), (761, 654, 653, 762), (762, 653, 652, 763), (763, 652, 651, 764), (764, 651, 650, 765), (765, 650, 649, 766), (766, 649, 648, 767), (767, 648, 647, 768), (768, 647, 646, 769), (769, 646, 645, 770), (770, 645, 644, 771), (771, 644, 643, 772), (772, 643, 642, 773), (773, 642, 641, 774), (774, 641, 640, 775), (775, 640, 639, 776), (776, 639, 638, 777), (777, 638, 637, 778), (778, 637, 636, 779), (779, 636, 635, 780), (780, 635, 634, 781), (781, 634, 633, 782), (782, 633, 632, 783), (783, 632, 631, 784), (784, 631, 630, 785), (785, 630, 629, 786), (786, 629, 628, 787), (787, 628, 627, 788), (788, 627, 626, 789), (789, 626, 625, 790), (790, 625, 624, 791), (791, 624, 623, 792), (792, 623, 622, 793), (793, 622, 621, 794), (794, 621, 620, 795), (795, 620, 619, 796), (796, 619, 618, 797), (797, 618, 617, 798), (798, 617, 616, 799), (799, 616, 615, 800), (800, 615, 614, 801), (801, 614, 613, 802), (802, 613, 612, 803), (803, 612, 611, 804), (804, 611, 610, 805), (805, 610, 609, 806), (806, 609, 608, 807), (807, 608, 606, 708), (405, 505, 102, 0)])
me_cube_001.polygons.foreach_set('material_index', [2, 2, 0, 2, 0, 0, 0, 0, 0, 0, 0, 0, 0, 0, 0, 0, 0, 0, 0, 0, 0, 0, 0, 0, 0, 0, 0, 0, 0, 0, 0, 0, 0, 0, 0, 0, 0, 0, 0, 0, 0, 0, 0, 0, 0, 0, 0, 0, 0, 0, 0, 0, 0, 0, 0, 0, 0, 0, 0, 0, 0, 0, 0, 0, 0, 0, 0, 0, 0, 0, 0, 0, 0, 0, 0, 0, 0, 0, 0, 0, 0, 0, 0, 0, 0, 0, 0, 0, 0, 0, 0, 0, 0, 0, 0, 0, 0, 0, 0, 0, 0, 0, 0, 0, 0, 0, 0, 0, 0, 0, 0, 0, 0, 0, 0, 0, 0, 0, 0, 0, 0, 0, 0, 0, 0, 0, 0, 0, 0, 0, 0, 0, 0, 0, 0, 0, 0, 0, 0, 0, 0, 0, 0, 0, 0, 0, 0, 0, 0, 0, 0, 0, 0, 0, 0, 0, 0, 0, 0, 0, 0, 0, 0, 0, 0, 0, 0, 0, 0, 0, 0, 0, 0, 0, 0, 0, 0, 0, 0, 0, 0, 0, 0, 0, 0, 0, 0, 0, 0, 0, 0, 0, 0, 0, 0, 0, 0, 0, 0, 0, 0, 0, 0, 0, 1, 0, 0, 0, 0, 0, 0, 0, 0, 0, 0, 0, 0, 0, 0, 0, 0, 0, 0, 0, 0, 0, 0, 0, 0, 0, 0, 0, 0, 0, 0, 0, 0, 0, 0, 0, 0, 0, 0, 0, 0, 0, 0, 0, 0, 0, 0, 0, 0, 0, 0, 0, 0, 0, 0, 0, 0, 0, 0, 0, 0, 0, 0, 0, 0, 0, 0, 0, 0, 0, 0, 0, 0, 0, 0, 0, 0, 0, 0, 0, 0, 0, 0, 0, 0, 0, 0, 0, 0, 0, 0, 0, 0, 0, 0, 0, 0, 0, 0, 0, 0, 0, 0, 0, 0, 0, 0, 0, 0, 0, 0, 0, 0, 0, 0, 0, 0, 0, 0, 0, 0, 0, 0, 0, 0, 0, 0, 0, 0, 0, 0, 0, 0, 0, 0, 0, 0, 0, 0, 0, 0, 0, 0, 0, 0, 0, 0, 0, 0, 0, 0, 0, 0, 0, 0, 0, 0, 0, 0, 0, 0, 0, 0, 0, 0, 0, 0, 0, 0, 0, 0, 0, 0, 0, 0, 0, 0, 0, 0, 0, 0, 0, 0, 0, 0, 0, 0, 0, 0, 0, 0, 0, 0, 0, 0, 0, 0, 0, 0, 0, 0, 2])
_uv = me_cube_001.uv_layers.new(name='UVMap')
_uv.uv.foreach_set('vector', [0.375, 0.2597, 0.625, 0.2597, 0.625, 0.4903, 0.375, 0.4903, 0.375, 0.5068, 0.625, 0.5068, 0.625, 0.7425, 0.375, 0.7425, -0.001489, 0.1646, 0.008368, 0.1536, 0.008298, 0.1536, 0.008229, 0.1537, 0.008159, 0.1537, 0.008089, 0.1537, 0.008019, 0.1537, 0.007948, 0.1536, 0.007877, 0.1536, 0.007807, 0.1536, 0.007736, 0.1536, 0.007665, 0.1536, 0.007594, 0.1536, 0.007522, 0.1536, 0.007451, 0.1536, 0.00738, 0.1536, 0.007309, 0.1535, 0.007237, 0.1535, 0.007166, 0.1535, 0.007095, 0.1535, 0.007024, 0.1534, 0.006952, 0.1534, 0.006881, 0.1534, 0.00681, 0.1534, 0.006739, 0.1533, 0.006669, 0.1533, 0.006598, 0.1533, 0.006528, 0.1532, 0.006458, 0.1532, 0.006388, 0.1531, 0.006318, 0.1531, 0.006249, 0.153, 0.006179, 0.153, 0.006111, 0.153, 0.006042, 0.1529, 0.005974, 0.1529, 0.005906, 0.1528, 0.005838, 0.1528, 0.005771, 0.1527, 0.005704, 0.1526, 0.005638, 0.1526, 0.005572, 0.1525, 0.005506, 0.1525, 0.005441, 0.1524, 0.005376, 0.1523, 0.005312, 0.1523, 0.005249, 0.1522, 0.005186, 0.1521, 0.005123, 0.1521, 0.005061, 0.152, 0.006715, 0.1516, 0.009113, 0.1513, 0.009084, 0.1512, 0.009059, 0.1511, 0.009036, 0.1511, 0.009016, 0.151, 0.009, 0.1509, 0.008986, 0.1508, 0.008976, 0.1507, 0.008968, 0.1506, 0.008964, 0.1505, 0.008963, 0.1504, 0.008965, 0.1503, 0.00897, 0.1502, 0.008978, 0.1501, 0.00899, 0.15, 0.009004, 0.1499, 0.009022, 0.1498, 0.009042, 0.1497, 0.009066, 0.1496, 0.009092, 0.1495, 0.009122, 0.1494, 0.009155, 0.1493, 0.009191, 0.1492, 0.00923, 0.1491, 0.009272, 0.1489, 0.009316, 0.1488, 0.009364, 0.1487, 0.009415, 0.1486, 0.009469, 0.1485, 0.009526, 0.1484, 0.009585, 0.1482, 0.009648, 0.1481, 0.009714, 0.148, 0.009782, 0.1479, 0.009854, 0.1478, 0.009928, 0.1476, 0.01, 0.1475, 0.01008, 0.1474, 0.01017, 0.1473, 0.01025, 0.1471, 0.01034, 0.147, 0.01043, 0.1469, 0.01053, 0.1468, 0.01062, 0.1466, 0.01072, 0.1465, 0.01082, 0.1464, 0.01093, 0.1463, 0.01103, 0.1461, 0.01114, 0.146, 0.02831, 0.1407, 0.7385, 0.1393, 0.7524, 0.1425, 0.7526, 0.1426, 0.7528, 0.1426, 0.7529, 0.1427, 0.7531, 0.1428, 0.7533, 0.1429, 0.7535, 0.143, 0.7537, 0.143, 0.7539, 0.1431, 0.7541, 0.1432, 0.7543, 0.1433, 0.7545, 0.1434, 0.7547, 0.1435, 0.7548, 0.1436, 0.755, 0.1437, 0.7552, 0.1437, 0.7554, 0.1438, 0.7556, 0.1439, 0.7558, 0.144, 0.756, 0.1441, 0.7562, 0.1442, 0.7564, 0.1443, 0.7566, 0.1445, 0.7568, 0.1446, 0.757, 0.1447, 0.7571, 0.1448, 0.7573, 0.1449, 0.7575, 0.145, 0.7577, 0.1451, 0.7579, 0.1452, 0.7581, 0.1453, 0.7583, 0.1454, 0.7585, 0.1456, 0.7586, 0.1457, 0.7588, 0.1458, 0.759, 0.1459, 0.7592, 0.146, 0.7594, 0.1462, 0.7596, 0.1463, 0.7597, 0.1464, 0.7599, 0.1465, 0.7601, 0.1467, 0.7603, 0.1468, 0.7604, 0.1469, 0.7606, 0.147, 0.7608, 0.1472, 0.761, 0.1473, 0.7611, 0.1474, 0.7613, 0.1476, 0.7623, 0.1495, 0.7627, 0.1509, 0.7629, 0.1511, 0.763, 0.1512, 0.7632, 0.1513, 0.7633, 0.1514, 0.7635, 0.1515, 0.7636, 0.1517, 0.7637, 0.1518, 0.7639, 0.1519, 0.764, 0.1521, 0.7642, 0.1522, 0.7643, 0.1523, 0.7644, 0.1525, 0.7646, 0.1526, 0.7647, 0.1528, 0.7648, 0.1529, 0.7649, 0.1531, 0.7651, 0.1532, 0.7652, 0.1534, 0.7653, 0.1535, 0.7654, 0.1537, 0.7656, 0.1538, 0.7657, 0.154, 0.7658, 0.1541, 0.7659, 0.1543, 0.766, 0.1545, 0.7662, 0.1546, 0.7663, 0.1548, 0.7664, 0.155, 0.7665, 0.1551, 0.7666, 0.1553, 0.7667, 0.1555, 0.7668, 0.1556, 0.7669, 0.1558, 0.767, 0.156, 0.7671, 0.1562, 0.7672, 0.1563, 0.7673, 0.1565, 0.7674, 0.1567, 0.7675, 0.1569, 0.7675, 0.1571, 0.7676, 0.1573, 0.7677, 0.1574, 0.7678, 0.1576, 0.7679, 0.1578, 0.7679, 0.158, 0.768, 0.1582, 0.7681, 0.1584, 0.7682, 0.1585, 0.7685, 0.1627, 0.7715, 0.9733, 0.7662, 0.981, 0.766, 0.9812, 0.7659, 0.9814, 0.7658, 0.9816, 0.7657, 0.9818, 0.7655, 0.982, 0.7654, 0.9822, 0.7653, 0.9823, 0.7652, 0.9825, 0.765, 0.9827, 0.7649, 0.9829, 0.7647, 0.9831, 0.7646, 0.9833, 0.7645, 0.9835, 0.7642, 0.9838, 0.7643, 0.9836, 0.764, 0.984, 0.7639, 0.9842, 0.7637, 0.9843, 0.7636, 0.9845, 0.7634, 0.9847, 0.7632, 0.9849, 0.7631, 0.985, 0.7629, 0.9852, 0.7628, 0.9854, 0.7626, 0.9855, 0.7624, 0.9857, 0.7623, 0.9858, 0.7621, 0.986, 0.7619, 0.9861, 0.7617, 0.9863, 0.7616, 0.9864, 0.7614, 0.9866, 0.7612, 0.9867, 0.7611, 0.9869, 0.7609, 0.987, 0.7607, 0.9872, 0.7605, 0.9873, 0.7603, 0.9874, 0.7602, 0.9875, 0.76, 0.9877, 0.7598, 0.9878, 0.7596, 0.9879, 0.7594, 0.9881, 0.7592, 0.9882, 0.759, 0.9883, 0.7589, 0.9884, 0.7587, 0.9885, 0.7585, 0.9886, 0.7575, 0.9901, 0.7561, 0.9921, 0.7559, 0.9922, 0.7557, 0.9923, 0.7555, 0.9924, 0.7553, 0.9926, 0.7551, 0.9927, 0.7549, 0.9928, 0.7547, 0.9929, 0.7545, 0.993, 0.7543, 0.9932, 0.754, 0.9933, 0.7538, 0.9934, 0.7536, 0.9935, 0.7534, 0.9936, 0.7532, 0.9937, 0.753, 0.9938, 0.7528, 0.9939, 0.7526, 0.994, 0.7523, 0.9941, 0.7521, 0.9942, 0.7519, 0.9943, 0.7517, 0.9944, 0.7515, 0.9945, 0.7513, 0.9946, 0.751, 0.9947, 0.7508, 0.9948, 0.7506, 0.9949, 0.7504, 0.995, 0.7501, 0.9951, 0.7499, 0.9952, 0.7497, 0.9953, 0.7495, 0.9954, 0.7493, 0.9954, 0.749, 0.9955, 0.7488, 0.9956, 0.7486, 0.9957, 0.7484, 0.9958, 0.7482, 0.9958, 0.7479, 0.9959, 0.7477, 0.996, 0.7475, 0.996, 0.7473, 0.9961, 0.7471, 0.9962, 0.7468, 0.9962, 0.7466, 0.9963, 0.7464, 0.9964, 0.7462, 0.9964, 0.746, 0.9965, 0.7458, 0.9965, 0.7395, 0.9993, 0.03362, 1.001, 0.03311, 1.001, 0.03261, 1.001, 0.03211, 1.001, 0.0316, 1.001, 0.0311, 1.001, 0.0306, 1.001, 0.0301, 1.001, 0.0296, 1.001, 0.0291, 1.0, 0.02861, 1.0, 0.02811, 1.0, 0.02761, 1.0, 0.02712, 1.0, 0.02663, 1.0, 0.02614, 1.0, 0.02565, 0.9999, 0.02517, 0.9998, 0.02468, 0.9997, 0.0242, 0.9996, 0.02372, 0.9995, 0.02325, 0.9993, 0.02277, 0.9992, 0.0223, 0.9991, 0.02184, 0.9989, 0.02136, 0.9988, 0.0209, 0.9986, 0.02044, 0.9985, 0.01998, 0.9983, 0.01954, 0.9981, 0.0191, 0.9979, 0.01864, 0.9977, 0.01819, 0.9975, 0.01775, 0.9973, 0.01733, 0.9971, 0.0169, 0.9969, 0.01647, 0.9967, 0.01604, 0.9965, 0.01562, 0.9963, 0.01521, 0.996, 0.01481, 0.9958, 0.01438, 0.9955, 0.014, 0.9953, 0.01361, 0.995, 0.01321, 0.9947, 0.01282, 0.9946, 0.01243, 0.9943, 0.01207, 0.994, 0.0117, 0.9937, 0.01137, 0.9933, 0.01098, 0.9931, 0.01065, 0.9927, 0.01029, 0.9925, 0.009934, 0.9922, 0.009585, 0.9919, 0.009251, 0.9916, 0.008934, 0.9913, 0.008607, 0.991, 0.008293, 0.9907, 0.008006, 0.9903, 0.007692, 0.99, 0.007396, 0.9897, 0.0071, 0.9893, 0.006849, 0.9889, 0.006556, 0.9886, 0.006293, 0.9882, 0.006032, 0.9878, 0.005759, 0.9876, 0.005525, 0.9872, 0.005277, 0.9868, 0.005046, 0.9864, 0.004806, 0.9861, 0.004603, 0.9857, 0.004386, 0.9853, 0.004169, 0.985, 0.00397, 0.9846, 0.003789, 0.9842, 0.003599, 0.9838, 0.003431, 0.9834, 0.00326, 0.983, 0.003095, 0.9826, 0.002936, 0.9822, 0.00279, 0.9818, 0.002656, 0.9814, 0.002518, 0.981, 0.002401, 0.9806, 0.002283, 0.9802, 0.002173, 0.9798, 0.002076, 0.9794, 0.001978, 0.979, 0.001895, 0.9786, 0.00182, 0.9782, 0.00175, 0.9778, 0.001687, 0.9774, 0.001636, 0.977, 0.00159, 0.9765, 0.001553, 0.9761, 0.001523, 0.9757, 0.001502, 0.9753, 0.001488, 0.9749, 0.001483, 0.9745, 0.375, 0.7604, 0.625, 0.7604, 0.625, 0.9896, 0.375, 0.9896, 0.625, 0.2597, 0.375, 0.2597, 0.259, 0.2201, 0.6731, 0.2197, 0.6731, 0.2197, 0.259, 0.2201, 0.2588, 0.22, 0.6733, 0.2196, 0.6733, 0.2196, 0.2588, 0.22, 0.2587, 0.2199, 0.6735, 0.2195, 0.6735, 0.2195, 0.2587, 0.2199, 0.2585, 0.2198, 0.6736, 0.2194, 0.6736, 0.2194, 0.2585, 0.2198, 0.2584, 0.2197, 0.6738, 0.2193, 0.6738, 0.2193, 0.2584, 0.2197, 0.2582, 0.2196, 0.674, 0.2192, 0.674, 0.2192, 0.2582, 0.2196, 0.2581, 0.2195, 0.6741, 0.2191, 0.6741, 0.2191, 0.2581, 0.2195, 0.2579, 0.2194, 0.6743, 0.2191, 0.6743, 0.2191, 0.2579, 0.2194, 0.2578, 0.2193, 0.6744, 0.219, 0.6744, 0.219, 0.2578, 0.2193, 0.2576, 0.2193, 0.6746, 0.2189, 0.6746, 0.2189, 0.2576, 0.2193, 0.2574, 0.2192, 0.6748, 0.2188, 0.6748, 0.2188, 0.2574, 0.2192, 0.2573, 0.2191, 0.6749, 0.2187, 0.6749, 0.2187, 0.2573, 0.2191, 0.2571, 0.219, 0.6751, 0.2187, 0.6751, 0.2187, 0.2571, 0.219, 0.257, 0.219, 0.6752, 0.2186, 0.6752, 0.2186, 0.257, 0.219, 0.2568, 0.2189, 0.6754, 0.2185, 0.6754, 0.2185, 0.2568, 0.2189, 0.2567, 0.2188, 0.6756, 0.2184, 0.6756, 0.2184, 0.2567, 0.2188, 0.2565, 0.2187, 0.6757, 0.2184, 0.6757, 0.2184, 0.2565, 0.2187, 0.2564, 0.2187, 0.6759, 0.2183, 0.6759, 0.2183, 0.2564, 0.2187, 0.2562, 0.2186, 0.676, 0.2182, 0.676, 0.2182, 0.2562, 0.2186, 0.2561, 0.2186, 0.6762, 0.2182, 0.6762, 0.2182, 0.2561, 0.2186, 0.2559, 0.2185, 0.6763, 0.2181, 0.6763, 0.2181, 0.2559, 0.2185, 0.2558, 0.2184, 0.6765, 0.2181, 0.6765, 0.2181, 0.2558, 0.2184, 0.2556, 0.2184, 0.6767, 0.218, 0.6767, 0.218, 0.2556, 0.2184, 0.2555, 0.2183, 0.6768, 0.218, 0.6768, 0.218, 0.2555, 0.2183, 0.2554, 0.2183, 0.677, 0.2179, 0.677, 0.2179, 0.2554, 0.2183, 0.2552, 0.2183, 0.6771, 0.2179, 0.6771, 0.2179, 0.2552, 0.2183, 0.2551, 0.2182, 0.6773, 0.2178, 0.6773, 0.2178, 0.2551, 0.2182, 0.2549, 0.2182, 0.6774, 0.2178, 0.6774, 0.2178, 0.2549, 0.2182, 0.2548, 0.2181, 0.6776, 0.2177, 0.6776, 0.2177, 0.2548, 0.2181, 0.2546, 0.2181, 0.6777, 0.2177, 0.6777, 0.2177, 0.2546, 0.2181, 0.2545, 0.2181, 0.6779, 0.2177, 0.6779, 0.2177, 0.2545, 0.2181, 0.2544, 0.218, 0.678, 0.2176, 0.678, 0.2176, 0.2544, 0.218, 0.2542, 0.218, 0.6781, 0.2176, 0.6781, 0.2176, 0.2542, 0.218, 0.2541, 0.218, 0.6783, 0.2176, 0.6783, 0.2176, 0.2541, 0.218, 0.254, 0.2179, 0.6784, 0.2176, 0.6784, 0.2176, 0.254, 0.2179, 0.2538, 0.2179, 0.6786, 0.2175, 0.6786, 0.2175, 0.2538, 0.2179, 0.2537, 0.2179, 0.6787, 0.2175, 0.6787, 0.2175, 0.2537, 0.2179, 0.2536, 0.2179, 0.6788, 0.2175, 0.6788, 0.2175, 0.2536, 0.2179, 0.2534, 0.2179, 0.679, 0.2175, 0.679, 0.2175, 0.2534, 0.2179, 0.2533, 0.2179, 0.6791, 0.2175, 0.6791, 0.2175, 0.2533, 0.2179, 0.2532, 0.2179, 0.6792, 0.2175, 0.6792, 0.2175, 0.2532, 0.2179, 0.2531, 0.2178, 0.6794, 0.2175, 0.6794, 0.2175, 0.2531, 0.2178, 0.2529, 0.2178, 0.6795, 0.2174, 0.6795, 0.2174, 0.2529, 0.2178, 0.2528, 0.2178, 0.6796, 0.2174, 0.6796, 0.2174, 0.2528, 0.2178, 0.2527, 0.2178, 0.6798, 0.2174, 0.6798, 0.2174, 0.2527, 0.2178, 0.2526, 0.2178, 0.6799, 0.2175, 0.6799, 0.2175, 0.2526, 0.2178, 0.2525, 0.2178, 0.68, 0.2175, 0.68, 0.2175, 0.2525, 0.2178, 0.2524, 0.2179, 0.6801, 0.2175, 0.6801, 0.2175, 0.2524, 0.2179, 0.2522, 0.2179, 0.6803, 0.2175, 0.6803, 0.2175, 0.2522, 0.2179, 0.2521, 0.216, 0.6803, 0.2156, 0.6803, 0.2156, 0.2521, 0.216, 0.2519, 0.2148, 0.6803, 0.2144, 0.6803, 0.2144, 0.2519, 0.2148, 0.2518, 0.2148, 0.6805, 0.2144, 0.6805, 0.2144, 0.2518, 0.2148, 0.2517, 0.2148, 0.6806, 0.2144, 0.6806, 0.2144, 0.2517, 0.2148, 0.2516, 0.2149, 0.6807, 0.2145, 0.6807, 0.2145, 0.2516, 0.2149, 0.2515, 0.2149, 0.6808, 0.2145, 0.6808, 0.2145, 0.2515, 0.2149, 0.2514, 0.215, 0.6809, 0.2146, 0.6809, 0.2146, 0.2514, 0.215, 0.2513, 0.215, 0.681, 0.2146, 0.681, 0.2146, 0.2513, 0.215, 0.2512, 0.215, 0.6811, 0.2146, 0.6811, 0.2146, 0.2512, 0.215, 0.2511, 0.2151, 0.6812, 0.2147, 0.6812, 0.2147, 0.2511, 0.2151, 0.251, 0.2151, 0.6813, 0.2147, 0.6813, 0.2147, 0.251, 0.2151, 0.2509, 0.2152, 0.6814, 0.2148, 0.6814, 0.2148, 0.2509, 0.2152, 0.2508, 0.2152, 0.6815, 0.2148, 0.6815, 0.2148, 0.2508, 0.2152, 0.2508, 0.2152, 0.6816, 0.2148, 0.6816, 0.2148, 0.2508, 0.2152, 0.2507, 0.2153, 0.6817, 0.2149, 0.6817, 0.2149, 0.2507, 0.2153, 0.2506, 0.2153, 0.6818, 0.2149, 0.6818, 0.2149, 0.2506, 0.2153, 0.2505, 0.2154, 0.6819, 0.215, 0.6819, 0.215, 0.2505, 0.2154, 0.2505, 0.2154, 0.6819, 0.215, 0.6819, 0.215, 0.2505, 0.2154, 0.2504, 0.2155, 0.682, 0.2151, 0.682, 0.2151, 0.2504, 0.2155, 0.2503, 0.2155, 0.6821, 0.2151, 0.6821, 0.2151, 0.2503, 0.2155, 0.2502, 0.2156, 0.6822, 0.2152, 0.6822, 0.2152, 0.2502, 0.2156, 0.2502, 0.2156, 0.6823, 0.2152, 0.6823, 0.2152, 0.2502, 0.2156, 0.2501, 0.2157, 0.6823, 0.2153, 0.6823, 0.2153, 0.2501, 0.2157, 0.2501, 0.2157, 0.6824, 0.2153, 0.6824, 0.2153, 0.2501, 0.2157, 0.25, 0.2157, 0.6825, 0.2153, 0.6825, 0.2153, 0.25, 0.2157, 0.2499, 0.2158, 0.6825, 0.2154, 0.6825, 0.2154, 0.2499, 0.2158, 0.2499, 0.2158, 0.6826, 0.2154, 0.6826, 0.2154, 0.2499, 0.2158, 0.2498, 0.2159, 0.6827, 0.2155, 0.6827, 0.2155, 0.2498, 0.2159, 0.2498, 0.2159, 0.6827, 0.2155, 0.6827, 0.2155, 0.2498, 0.2159, 0.2497, 0.216, 0.6828, 0.2156, 0.6828, 0.2156, 0.2497, 0.216, 0.2497, 0.216, 0.6828, 0.2156, 0.6828, 0.2156, 0.2497, 0.216, 0.2496, 0.2161, 0.6829, 0.2157, 0.6829, 0.2157, 0.2496, 0.2161, 0.2496, 0.2161, 0.6829, 0.2157, 0.6829, 0.2157, 0.2496, 0.2161, 0.2496, 0.2162, 0.683, 0.2158, 0.683, 0.2158, 0.2496, 0.2162, 0.2495, 0.2162, 0.683, 0.2158, 0.683, 0.2158, 0.2495, 0.2162, 0.2495, 0.2163, 0.683, 0.2159, 0.683, 0.2159, 0.2495, 0.2163, 0.2495, 0.2163, 0.6831, 0.2159, 0.6831, 0.2159, 0.2495, 0.2163, 0.2494, 0.2164, 0.6831, 0.216, 0.6831, 0.216, 0.2494, 0.2164, 0.2494, 0.2164, 0.6831, 0.216, 0.6831, 0.216, 0.2494, 0.2164, 0.2494, 0.2165, 0.6832, 0.2161, 0.6832, 0.2161, 0.2494, 0.2165, 0.2494, 0.2165, 0.6832, 0.2161, 0.6832, 0.2161, 0.2494, 0.2165, 0.2493, 0.2166, 0.6832, 0.2162, 0.6832, 0.2162, 0.2493, 0.2166, 0.2493, 0.2166, 0.6832, 0.2162, 0.6832, 0.2162, 0.2493, 0.2166, 0.2493, 0.2167, 0.6833, 0.2163, 0.6833, 0.2163, 0.2493, 0.2167, 0.2493, 0.2167, 0.6833, 0.2163, 0.6833, 0.2163, 0.2493, 0.2167, 0.2493, 0.2168, 0.6833, 0.2164, 0.6833, 0.2164, 0.2493, 0.2168, 0.2493, 0.2169, 0.6833, 0.2164, 0.6833, 0.2164, 0.2493, 0.2169, 0.2493, 0.2169, 0.6833, 0.2165, 0.6833, 0.2165, 0.2493, 0.2169, 0.2492, 0.217, 0.6833, 0.2166, 0.6833, 0.2166, 0.2492, 0.217, 0.2492, 0.217, 0.6833, 0.2166, 0.6833, 0.2166, 0.2492, 0.217, 0.375, 0.2431, 0.625, 0.2431, 0.625, 0.5068, 0.375, 0.5068, 0.5059, 0.3918, 0.4167, 0.3922, 0.4167, 0.3922, 0.5059, 0.3918, 0.5059, 0.3916, 0.4167, 0.392, 0.4167, 0.392, 0.5059, 0.3916, 0.5059, 0.3914, 0.4167, 0.3918, 0.4167, 0.3918, 0.5059, 0.3914, 0.5059, 0.3912, 0.4167, 0.3916, 0.4167, 0.3916, 0.5059, 0.3912, 0.5059, 0.391, 0.4167, 0.3914, 0.4167, 0.3914, 0.5059, 0.391, 0.5059, 0.3908, 0.4167, 0.3912, 0.4167, 0.3912, 0.5059, 0.3908, 0.5058, 0.3906, 0.4167, 0.391, 0.4167, 0.391, 0.5058, 0.3906, 0.5058, 0.3904, 0.4168, 0.3908, 0.4168, 0.3908, 0.5058, 0.3904, 0.5058, 0.3902, 0.4168, 0.3906, 0.4168, 0.3906, 0.5058, 0.3902, 0.5058, 0.39, 0.4168, 0.3904, 0.4168, 0.3904, 0.5058, 0.39, 0.5058, 0.3898, 0.4168, 0.3902, 0.4168, 0.3902, 0.5058, 0.3898, 0.5057, 0.3897, 0.4169, 0.3901, 0.4169, 0.3901, 0.5057, 0.3897, 0.5057, 0.3895, 0.4169, 0.3899, 0.4169, 0.3899, 0.5057, 0.3895, 0.5057, 0.3893, 0.4169, 0.3897, 0.4169, 0.3897, 0.5057, 0.3893, 0.5056, 0.3891, 0.417, 0.3895, 0.417, 0.3895, 0.5056, 0.3891, 0.5056, 0.3889, 0.417, 0.3893, 0.417, 0.3893, 0.5056, 0.3889, 0.5056, 0.3887, 0.417, 0.3891, 0.417, 0.3891, 0.5056, 0.3887, 0.5055, 0.3885, 0.4171, 0.3889, 0.4171, 0.3889, 0.5055, 0.3885, 0.5055, 0.3883, 0.4171, 0.3887, 0.4171, 0.3887, 0.5055, 0.3883, 0.5054, 0.3881, 0.4172, 0.3885, 0.4172, 0.3885, 0.5054, 0.3881, 0.5054, 0.388, 0.4172, 0.3884, 0.4172, 0.3884, 0.5054, 0.388, 0.5053, 0.3878, 0.4173, 0.3882, 0.4173, 0.3882, 0.5053, 0.3878, 0.5053, 0.3876, 0.4173, 0.388, 0.4173, 0.388, 0.5053, 0.3876, 0.5052, 0.3874, 0.4174, 0.3878, 0.4174, 0.3878, 0.5052, 0.3874, 0.5052, 0.3872, 0.4175, 0.3876, 0.4175, 0.3876, 0.5052, 0.3872, 0.5051, 0.3871, 0.4175, 0.3875, 0.4175, 0.3875, 0.5051, 0.3871, 0.5051, 0.3869, 0.4176, 0.3873, 0.4176, 0.3873, 0.5051, 0.3869, 0.505, 0.3867, 0.4177, 0.3871, 0.4177, 0.3871, 0.505, 0.3867, 0.5049, 0.3865, 0.4177, 0.3869, 0.4177, 0.3869, 0.5049, 0.3865, 0.5049, 0.3864, 0.4178, 0.3868, 0.4178, 0.3868, 0.5049, 0.3864, 0.5048, 0.3862, 0.4179, 0.3866, 0.4179, 0.3866, 0.5048, 0.3862, 0.5047, 0.386, 0.418, 0.3864, 0.418, 0.3864, 0.5047, 0.386, 0.5046, 0.3859, 0.4181, 0.3862, 0.4181, 0.3862, 0.5046, 0.3859, 0.5046, 0.3857, 0.4181, 0.3861, 0.4181, 0.3861, 0.5046, 0.3857, 0.5045, 0.3855, 0.4182, 0.3859, 0.4182, 0.3859, 0.5045, 0.3855, 0.5044, 0.3854, 0.4183, 0.3858, 0.4183, 0.3858, 0.5044, 0.3854, 0.5043, 0.3852, 0.4184, 0.3856, 0.4184, 0.3856, 0.5043, 0.3852, 0.5043, 0.385, 0.4185, 0.3854, 0.4185, 0.3854, 0.5043, 0.385, 0.5042, 0.3849, 0.4186, 0.3853, 0.4186, 0.3853, 0.5042, 0.3849, 0.5041, 0.3847, 0.4187, 0.3851, 0.4187, 0.3851, 0.5041, 0.3847, 0.504, 0.3846, 0.4188, 0.385, 0.4188, 0.385, 0.504, 0.3846, 0.5039, 0.3844, 0.4189, 0.3848, 0.4189, 0.3848, 0.5039, 0.3844, 0.5038, 0.3843, 0.419, 0.3846, 0.419, 0.3846, 0.5038, 0.3843, 0.5037, 0.3841, 0.4191, 0.3845, 0.4191, 0.3845, 0.5037, 0.3841, 0.5036, 0.384, 0.4192, 0.3844, 0.4192, 0.3844, 0.5036, 0.384, 0.5035, 0.3838, 0.4193, 0.3842, 0.4193, 0.3842, 0.5035, 0.3838, 0.5034, 0.3837, 0.4194, 0.3841, 0.4194, 0.3841, 0.5034, 0.3837, 0.5033, 0.3835, 0.4195, 0.3839, 0.4195, 0.3839, 0.5033, 0.3835, 0.5032, 0.3834, 0.4197, 0.3838, 0.4197, 0.3838, 0.5032, 0.3834, 0.5032, 0.3819, 0.4197, 0.3823, 0.4197, 0.3823, 0.5032, 0.3819, 0.503, 0.3798, 0.4199, 0.3802, 0.4199, 0.3802, 0.503, 0.3798, 0.5029, 0.3797, 0.42, 0.3801, 0.42, 0.3801, 0.5029, 0.3797, 0.5027, 0.3795, 0.4201, 0.3799, 0.4201, 0.3799, 0.5027, 0.3795, 0.5026, 0.3794, 0.4203, 0.3798, 0.4203, 0.3798, 0.5026, 0.3794, 0.5025, 0.3792, 0.4204, 0.3796, 0.4204, 0.3796, 0.5025, 0.3792, 0.5024, 0.3791, 0.4205, 0.3794, 0.4205, 0.3794, 0.5024, 0.3791, 0.5022, 0.3789, 0.4206, 0.3793, 0.4206, 0.3793, 0.5022, 0.3789, 0.5021, 0.3787, 0.4208, 0.3791, 0.4208, 0.3791, 0.5021, 0.3787, 0.502, 0.3786, 0.4209, 0.379, 0.4209, 0.379, 0.502, 0.3786, 0.5019, 0.3784, 0.421, 0.3788, 0.421, 0.3788, 0.5019, 0.3784, 0.5017, 0.3783, 0.4211, 0.3787, 0.4211, 0.3787, 0.5017, 0.3783, 0.5016, 0.3781, 0.4213, 0.3785, 0.4213, 0.3785, 0.5016, 0.3781, 0.5015, 0.378, 0.4214, 0.3784, 0.4214, 0.3784, 0.5015, 0.378, 0.5013, 0.3778, 0.4215, 0.3782, 0.4215, 0.3782, 0.5013, 0.3778, 0.5012, 0.3777, 0.4217, 0.3781, 0.4217, 0.3781, 0.5012, 0.3777, 0.501, 0.3775, 0.4218, 0.3779, 0.4218, 0.3779, 0.501, 0.3775, 0.5009, 0.3774, 0.4219, 0.3778, 0.4219, 0.3778, 0.5009, 0.3774, 0.5008, 0.3772, 0.4221, 0.3776, 0.4221, 0.3776, 0.5008, 0.3772, 0.5006, 0.3771, 0.4222, 0.3775, 0.4222, 0.3775, 0.5006, 0.3771, 0.5005, 0.3769, 0.4224, 0.3773, 0.4224, 0.3773, 0.5005, 0.3769, 0.5003, 0.3768, 0.4225, 0.3772, 0.4225, 0.3772, 0.5003, 0.3768, 0.5002, 0.3766, 0.4226, 0.377, 0.4226, 0.377, 0.5002, 0.3766, 0.5, 0.3765, 0.4228, 0.3769, 0.4228, 0.3769, 0.5, 0.3765, 0.4999, 0.3764, 0.4229, 0.3767, 0.4229, 0.3767, 0.4999, 0.3764, 0.4998, 0.3762, 0.4231, 0.3766, 0.4231, 0.3766, 0.4998, 0.3762, 0.4996, 0.3761, 0.4232, 0.3765, 0.4232, 0.3765, 0.4996, 0.3761, 0.4995, 0.3759, 0.4234, 0.3763, 0.4234, 0.3763, 0.4995, 0.3759, 0.4993, 0.3758, 0.4235, 0.3762, 0.4235, 0.3762, 0.4993, 0.3758, 0.4992, 0.3757, 0.4237, 0.376, 0.4237, 0.376, 0.4992, 0.3757, 0.499, 0.3755, 0.4238, 0.3759, 0.4238, 0.3759, 0.499, 0.3755, 0.4989, 0.3754, 0.424, 0.3758, 0.424, 0.3758, 0.4989, 0.3754, 0.4987, 0.3753, 0.4241, 0.3756, 0.4241, 0.3756, 0.4987, 0.3753, 0.4985, 0.3751, 0.4243, 0.3755, 0.4243, 0.3755, 0.4985, 0.3751, 0.4984, 0.375, 0.4245, 0.3754, 0.4245, 0.3754, 0.4984, 0.375, 0.4982, 0.3749, 0.4246, 0.3753, 0.4246, 0.3753, 0.4982, 0.3749, 0.4981, 0.3748, 0.4248, 0.3751, 0.4248, 0.3751, 0.4981, 0.3748, 0.4979, 0.3746, 0.4249, 0.375, 0.4249, 0.375, 0.4979, 0.3746, 0.4978, 0.3745, 0.4251, 0.3749, 0.4251, 0.3749, 0.4978, 0.3745, 0.4976, 0.3744, 0.4252, 0.3748, 0.4252, 0.3748, 0.4976, 0.3744, 0.4975, 0.3743, 0.4254, 0.3746, 0.4254, 0.3746, 0.4975, 0.3743, 0.4973, 0.3741, 0.4256, 0.3745, 0.4256, 0.3745, 0.4973, 0.3741, 0.4972, 0.374, 0.4257, 0.3744, 0.4257, 0.3744, 0.4972, 0.374, 0.497, 0.3739, 0.4259, 0.3743, 0.4259, 0.3743, 0.497, 0.3739, 0.4968, 0.3738, 0.426, 0.3742, 0.426, 0.3742, 0.4968, 0.3738, 0.4967, 0.3737, 0.4262, 0.3741, 0.4262, 0.3741, 0.4967, 0.3737, 0.4965, 0.3736, 0.4264, 0.374, 0.4264, 0.374, 0.4965, 0.3736, 0.4964, 0.3735, 0.4265, 0.3738, 0.4265, 0.3738, 0.4964, 0.3735, 0.4962, 0.3734, 0.4267, 0.3737, 0.4267, 0.3737, 0.4962, 0.3734, 0.4961, 0.3733, 0.4269, 0.3736, 0.4269, 0.3736, 0.4961, 0.3733, 0.375, 0.4903, 0.625, 0.4903, 0.0, 0.1635, 0.001689, 0.1598, 0.001693, 0.1596, 0.001699, 0.1594, 0.001708, 0.1592, 0.001721, 0.159, 0.001735, 0.1588, 0.001752, 0.1586, 0.001771, 0.1584, 0.001793, 0.1582, 0.001818, 0.1581, 0.001845, 0.1579, 0.001875, 0.1577, 0.001908, 0.1575, 0.001943, 0.1573, 0.00198, 0.1571, 0.00202, 0.1569, 0.002063, 0.1567, 0.002108, 0.1565, 0.002156, 0.1564, 0.002206, 0.1562, 0.002258, 0.156, 0.002313, 0.1558, 0.002371, 0.1556, 0.002431, 0.1554, 0.002493, 0.1553, 0.002558, 0.1551, 0.002626, 0.1549, 0.002695, 0.1547, 0.002767, 0.1546, 0.002842, 0.1544, 0.002918, 0.1542, 0.002998, 0.154, 0.003079, 0.1539, 0.003163, 0.1537, 0.003249, 0.1535, 0.003337, 0.1534, 0.003427, 0.1532, 0.00352, 0.1531, 0.003615, 0.1529, 0.003712, 0.1527, 0.003811, 0.1526, 0.003912, 0.1524, 0.004015, 0.1523, 0.004121, 0.1521, 0.004228, 0.152, 0.004338, 0.1518, 0.00445, 0.1517, 0.004563, 0.1515, 0.004678, 0.1514, 0.004707, 0.1499, 0.004943, 0.1479, 0.005056, 0.1477, 0.005171, 0.1475, 0.005288, 0.1474, 0.005406, 0.1472, 0.005526, 0.1471, 0.005649, 0.1469, 0.005772, 0.1468, 0.005898, 0.1466, 0.006025, 0.1464, 0.006154, 0.1463, 0.006284, 0.1461, 0.006416, 0.146, 0.006549, 0.1458, 0.006684, 0.1457, 0.00682, 0.1455, 0.006958, 0.1454, 0.007097, 0.1452, 0.007237, 0.1451, 0.007379, 0.1449, 0.007522, 0.1448, 0.007666, 0.1446, 0.007811, 0.1445, 0.007958, 0.1444, 0.008105, 0.1442, 0.008254, 0.1441, 0.008403, 0.1439, 0.008554, 0.1438, 0.008706, 0.1437, 0.008858, 0.1435, 0.009011, 0.1434, 0.009166, 0.1433, 0.009321, 0.1431, 0.009476, 0.143, 0.009633, 0.1429, 0.00979, 0.1428, 0.009948, 0.1426, 0.01011, 0.1425, 0.01027, 0.1424, 0.01042, 0.1423, 0.01058, 0.1421, 0.01075, 0.142, 0.01091, 0.1419, 0.01107, 0.1418, 0.01123, 0.1417, 0.01139, 0.1416, 0.01155, 0.1415, 0.01171, 0.1414, 0.01188, 0.1413, 0.03106, 0.14, 0.7689, 0.14, 0.7904, 0.1509, 0.7905, 0.1508, 0.7907, 0.1507, 0.7908, 0.1506, 0.791, 0.1506, 0.7912, 0.1505, 0.7913, 0.1504, 0.7915, 0.1503, 0.7917, 0.1502, 0.7918, 0.1501, 0.792, 0.15, 0.7921, 0.15, 0.7923, 0.1499, 0.7925, 0.1498, 0.7926, 0.1497, 0.7928, 0.1497, 0.7929, 0.1496, 0.7931, 0.1495, 0.7932, 0.1495, 0.7934, 0.1494, 0.7936, 0.1494, 0.7937, 0.1493, 0.7939, 0.1492, 0.794, 0.1492, 0.7942, 0.1491, 0.7943, 0.1491, 0.7945, 0.1491, 0.7946, 0.149, 0.7948, 0.149, 0.7949, 0.1489, 0.7951, 0.1489, 0.7952, 0.1489, 0.7954, 0.1488, 0.7955, 0.1488, 0.7956, 0.1488, 0.7958, 0.1488, 0.7959, 0.1488, 0.7961, 0.1487, 0.7962, 0.1487, 0.7963, 0.1487, 0.7965, 0.1487, 0.7966, 0.1487, 0.7967, 0.1487, 0.7968, 0.1487, 0.797, 0.1487, 0.7971, 0.1487, 0.7972, 0.1487, 0.7973, 0.1487, 0.7975, 0.1487, 0.7975, 0.1469, 0.7975, 0.1456, 0.7977, 0.1456, 0.7978, 0.1457, 0.7979, 0.1457, 0.798, 0.1458, 0.7981, 0.1458, 0.7982, 0.1458, 0.7983, 0.1459, 0.7984, 0.1459, 0.7985, 0.146, 0.7986, 0.146, 0.7987, 0.146, 0.7988, 0.1461, 0.7989, 0.1461, 0.799, 0.1462, 0.7991, 0.1462, 0.7991, 0.1463, 0.7992, 0.1463, 0.7993, 0.1463, 0.7994, 0.1464, 0.7995, 0.1464, 0.7995, 0.1465, 0.7996, 0.1465, 0.7997, 0.1466, 0.7997, 0.1466, 0.7998, 0.1467, 0.7999, 0.1467, 0.7999, 0.1468, 0.8, 0.1468, 0.8, 0.1469, 0.8001, 0.1469, 0.8001, 0.147, 0.8002, 0.147, 0.8002, 0.1471, 0.8002, 0.1471, 0.8003, 0.1472, 0.8003, 0.1472, 0.8004, 0.1473, 0.8004, 0.1473, 0.8004, 0.1474, 0.8004, 0.1474, 0.8005, 0.1475, 0.8005, 0.1475, 0.8005, 0.1476, 0.8005, 0.1476, 0.8005, 0.1477, 0.8005, 0.1477, 0.8005, 0.1478, 0.8005, 0.1478, 0.8, 0.1638, 0.8, 0.9737, 0.8, 0.9741, 0.8, 0.9745, 0.8, 0.9749, 0.7999, 0.9753, 0.7999, 0.9758, 0.7999, 0.9762, 0.7998, 0.9766, 0.7997, 0.977, 0.7997, 0.9774, 0.7996, 0.9778, 0.7995, 0.9782, 0.7994, 0.9786, 0.7993, 0.979, 0.7992, 0.9794, 0.7991, 0.9798, 0.7989, 0.9802, 0.7988, 0.9807, 0.7987, 0.981, 0.7985, 0.9814, 0.7984, 0.9819, 0.7982, 0.9823, 0.798, 0.9826, 0.7978, 0.983, 0.7977, 0.9834, 0.7975, 0.9838, 0.7972, 0.9841, 0.797, 0.9846, 0.7968, 0.9849, 0.7966, 0.9853, 0.7964, 0.9856, 0.7961, 0.9859, 0.7959, 0.9864, 0.7956, 0.9868, 0.7953, 0.9871, 0.7951, 0.9875, 0.7948, 0.9878, 0.7945, 0.9882, 0.7942, 0.9884, 0.7939, 0.9888, 0.7936, 0.9892, 0.7933, 0.9895, 0.793, 0.9898, 0.7927, 0.9902, 0.7923, 0.9905, 0.792, 0.9907, 0.7917, 0.9911, 0.7913, 0.9915, 0.791, 0.9917, 0.7906, 0.992, 0.7902, 0.9924, 0.7899, 0.9926, 0.7895, 0.9929, 0.7891, 0.9932, 0.7887, 0.9935, 0.7883, 0.9938, 0.7879, 0.994, 0.7875, 0.9943, 0.7871, 0.9946, 0.7867, 0.9947, 0.7863, 0.995, 0.7858, 0.9952, 0.7854, 0.9955, 0.785, 0.9957, 0.7845, 0.9959, 0.7841, 0.9961, 0.7836, 0.9964, 0.7832, 0.9966, 0.7827, 0.9968, 0.7823, 0.997, 0.7818, 0.9972, 0.7813, 0.9974, 0.7809, 0.9975, 0.7804, 0.9977, 0.7799, 0.9979, 0.7794, 0.998, 0.779, 0.9982, 0.7785, 0.9983, 0.778, 0.9984, 0.7775, 0.9986, 0.777, 0.9987, 0.7765, 0.9988, 0.776, 0.999, 0.7755, 0.9991, 0.775, 0.9992, 0.7745, 0.9993, 0.774, 0.9994, 0.7735, 0.9995, 0.773, 0.9995, 0.7724, 0.9996, 0.7719, 0.9997, 0.7714, 0.9997, 0.7709, 0.9998, 0.7704, 0.9998, 0.7698, 0.9999, 0.7693, 0.9999, 0.7688, 0.9999, 0.7683, 1.0, 0.7678, 1.0, 0.7672, 1.0, 0.7667, 1.0, 0.03328, 1.0, 0.01582, 0.9953, 0.01562, 0.9952, 0.01541, 0.9952, 0.0152, 0.9951, 0.015, 0.995, 0.01479, 0.9949, 0.01458, 0.9948, 0.01437, 0.9947, 0.01416, 0.9947, 0.01395, 0.9946, 0.01374, 0.9945, 0.01353, 0.9944, 0.01331, 0.9943, 0.0131, 0.9942, 0.01289, 0.9941, 0.01268, 0.994, 0.01247, 0.9939, 0.01226, 0.9938, 0.01205, 0.9937, 0.01184, 0.9935, 0.01163, 0.9934, 0.01142, 0.9933, 0.01121, 0.9932, 0.011, 0.9931, 0.01079, 0.993, 0.01058, 0.9929, 0.01037, 0.9927, 0.01016, 0.9926, 0.009957, 0.9925, 0.009753, 0.9924, 0.009547, 0.9923, 0.009341, 0.9921, 0.009137, 0.992, 0.008936, 0.9919, 0.008736, 0.9917, 0.008534, 0.9916, 0.00833, 0.9915, 0.008132, 0.9914, 0.007929, 0.9912, 0.00774, 0.9911, 0.00754, 0.991, 0.007347, 0.9908, 0.007157, 0.9907, 0.00696, 0.9905, 0.006778, 0.9904, 0.006579, 0.9903, 0.006396, 0.9901, 0.006208, 0.99, 0.006024, 0.9899, 0.00515, 0.9877, 0.004617, 0.9861, 0.004454, 0.986, 0.004287, 0.9859, 0.004121, 0.9857, 0.003953, 0.9856, 0.003792, 0.9855, 0.003627, 0.9853, 0.003466, 0.9852, 0.003304, 0.985, 0.003153, 0.9849, 0.003001, 0.9847, 0.002834, 0.9846, 0.002685, 0.9844, 0.002534, 0.9843, 0.002379, 0.9841, 0.002234, 0.984, 0.002084, 0.9838, 0.001942, 0.9836, 0.001797, 0.9835, 0.001655, 0.9833, 0.001514, 0.9831, 0.001376, 0.9829, 0.001239, 0.9828, 0.001106, 0.9826, 0.0009712, 0.9824, 0.0008418, 0.9823, 0.0007151, 0.9821, 0.0005894, 0.9819, 0.0004631, 0.9817, 0.0003436, 0.9815, 0.0002248, 0.9813, 0.0001063, 0.9811, -9.018e-06, 0.9809, -0.0001223, 0.9807, -0.0002331, 0.9805, -0.0003416, 0.9803, -0.0004472, 0.9802, -0.000551, 0.98, -0.0006534, 0.9798, -0.0007514, 0.9796, -0.0008474, 0.9794, -0.0009412, 0.9792, -0.001032, 0.979, -0.001121, 0.9788, -0.001207, 0.9785, -0.001291, 0.9783, -0.001372, 0.9781, -0.001451, 0.9779, -0.001527, 0.9777, 0.0, 0.9741, 0.375, 0.9896, 0.625, 0.9896, 0.625, 0.9898, 0.375, 0.9898, 0.375, 0.9898, 0.625, 0.9898, 0.625, 0.9899, 0.375, 0.9899, 0.375, 0.9899, 0.625, 0.9899, 0.625, 0.9901, 0.375, 0.9901, 0.375, 0.9901, 0.625, 0.9901, 0.625, 0.9903, 0.375, 0.9903, 0.375, 0.9903, 0.625, 0.9903, 0.625, 0.9904, 0.375, 0.9904, 0.375, 0.9904, 0.625, 0.9904, 0.625, 0.9906, 0.375, 0.9906, 0.375, 0.9906, 0.625, 0.9906, 0.625, 0.9907, 0.375, 0.9907, 0.375, 0.9907, 0.625, 0.9907, 0.625, 0.9909, 0.375, 0.9909, 0.375, 0.9909, 0.625, 0.9909, 0.625, 0.9911, 0.375, 0.9911, 0.375, 0.9911, 0.625, 0.9911, 0.625, 0.9912, 0.375, 0.9912, 0.375, 0.9912, 0.625, 0.9912, 0.625, 0.9914, 0.375, 0.9914, 0.375, 0.9914, 0.625, 0.9914, 0.625, 0.9915, 0.375, 0.9915, 0.375, 0.9915, 0.625, 0.9915, 0.625, 0.9917, 0.375, 0.9917, 0.375, 0.9917, 0.625, 0.9917, 0.625, 0.9919, 0.375, 0.9919, 0.375, 0.9919, 0.625, 0.9919, 0.625, 0.992, 0.375, 0.992, 0.375, 0.992, 0.625, 0.992, 0.625, 0.9922, 0.375, 0.9922, 0.375, 0.9922, 0.625, 0.9922, 0.625, 0.9923, 0.375, 0.9923, 0.375, 0.9923, 0.625, 0.9923, 0.625, 0.9925, 0.375, 0.9925, 0.375, 0.9925, 0.625, 0.9925, 0.625, 0.9927, 0.375, 0.9927, 0.375, 0.9927, 0.625, 0.9927, 0.625, 0.9928, 0.375, 0.9928, 0.375, 0.9928, 0.625, 0.9928, 0.625, 0.993, 0.375, 0.993, 0.375, 0.993, 0.625, 0.993, 0.625, 0.9931, 0.375, 0.9931, 0.375, 0.9931, 0.625, 0.9931, 0.625, 0.9933, 0.375, 0.9933, 0.375, 0.9933, 0.625, 0.9933, 0.625, 0.9934, 0.375, 0.9934, 0.375, 0.9934, 0.625, 0.9934, 0.625, 0.9936, 0.375, 0.9936, 0.375, 0.9936, 0.625, 0.9936, 0.625, 0.9937, 0.375, 0.9937, 0.375, 0.9937, 0.625, 0.9937, 0.625, 0.9939, 0.375, 0.9939, 0.375, 0.9939, 0.625, 0.9939, 0.625, 0.994, 0.375, 0.994, 0.375, 0.994, 0.625, 0.994, 0.625, 0.9942, 0.375, 0.9942, 0.375, 0.9942, 0.625, 0.9942, 0.625, 0.9943, 0.375, 0.9943, 0.375, 0.9943, 0.625, 0.9943, 0.625, 0.9945, 0.375, 0.9945, 0.375, 0.9945, 0.625, 0.9945, 0.625, 0.9946, 0.375, 0.9946, 0.375, 0.9946, 0.625, 0.9946, 0.625, 0.9947, 0.375, 0.9947, 0.375, 0.9947, 0.625, 0.9947, 0.625, 0.9949, 0.375, 0.9949, 0.375, 0.9949, 0.625, 0.9949, 0.625, 0.995, 0.375, 0.995, 0.375, 0.995, 0.625, 0.995, 0.6249, 0.9952, 0.375, 0.9952, 0.375, 0.9952, 0.6249, 0.9952, 0.6249, 0.9953, 0.375, 0.9953, 0.375, 0.9953, 0.6249, 0.9953, 0.6249, 0.9954, 0.375, 0.9954, 0.375, 0.9954, 0.6249, 0.9954, 0.6249, 0.9956, 0.375, 0.9956, 0.375, 0.9956, 0.6249, 0.9956, 0.6249, 0.9957, 0.375, 0.9957, 0.375, 0.9957, 0.6249, 0.9957, 0.6249, 0.9958, 0.375, 0.9958, 0.375, 0.9958, 0.6249, 0.9958, 0.6249, 0.996, 0.375, 0.996, 0.375, 0.996, 0.6249, 0.996, 0.6249, 0.9961, 0.375, 0.9961, 0.375, 0.9961, 0.6249, 0.9961, 0.6249, 0.9962, 0.375, 0.9962, 0.375, 0.9962, 0.6249, 0.9962, 0.6249, 0.9963, 0.375, 0.9963, 0.375, 0.9963, 0.6249, 0.9963, 0.6249, 0.9965, 0.375, 0.9965, 0.375, 0.9965, 0.6249, 0.9965, 0.6249, 0.9966, 0.375, 0.9966, 0.375, 0.9966, 0.6249, 0.9966, 0.6249, 0.9967, 0.375, 0.9967, 0.375, 0.9967, 0.6249, 0.9967, 0.6249, 0.9968, 0.375, 0.9968, 0.375, 0.9968, 0.6249, 0.9968, 0.6249, 1.0, 0.375, 1.0, 0.375, 0.0, 0.6249, 0.0, 0.625, 0.002348, 0.375, 0.002348, 0.375, 0.002348, 0.625, 0.002348, 0.625, 0.002434, 0.375, 0.002434, 0.375, 0.002434, 0.625, 0.002434, 0.625, 0.002521, 0.375, 0.002521, 0.375, 0.002521, 0.625, 0.002521, 0.625, 0.00261, 0.375, 0.00261, 0.375, 0.00261, 0.625, 0.00261, 0.625, 0.0027, 0.375, 0.0027, 0.375, 0.0027, 0.625, 0.0027, 0.625, 0.002791, 0.375, 0.002791, 0.375, 0.002791, 0.625, 0.002791, 0.625, 0.002883, 0.375, 0.002883, 0.375, 0.002883, 0.625, 0.002883, 0.625, 0.002977, 0.375, 0.002977, 0.375, 0.002977, 0.625, 0.002977, 0.625, 0.003072, 0.375, 0.003072, 0.375, 0.003072, 0.625, 0.003072, 0.625, 0.003168, 0.375, 0.003168, 0.375, 0.003168, 0.625, 0.003168, 0.625, 0.003265, 0.375, 0.003265, 0.375, 0.003265, 0.625, 0.003265, 0.625, 0.003363, 0.375, 0.003363, 0.375, 0.003363, 0.625, 0.003363, 0.625, 0.003462, 0.375, 0.003462, 0.375, 0.003462, 0.625, 0.003462, 0.625, 0.003562, 0.375, 0.003562, 0.375, 0.003562, 0.625, 0.003562, 0.625, 0.003663, 0.375, 0.003663, 0.375, 0.003663, 0.625, 0.003663, 0.625, 0.003766, 0.375, 0.003766, 0.375, 0.003766, 0.625, 0.003766, 0.625, 0.003869, 0.375, 0.003869, 0.375, 0.003869, 0.625, 0.003869, 0.625, 0.003973, 0.375, 0.003973, 0.375, 0.003973, 0.625, 0.003973, 0.625, 0.004078, 0.375, 0.004078, 0.375, 0.004078, 0.625, 0.004078, 0.625, 0.004184, 0.375, 0.004184, 0.375, 0.004184, 0.625, 0.004184, 0.625, 0.004291, 0.375, 0.004291, 0.375, 0.004291, 0.625, 0.004291, 0.625, 0.004399, 0.375, 0.004399, 0.375, 0.004399, 0.625, 0.004399, 0.625, 0.004508, 0.375, 0.004508, 0.375, 0.004508, 0.625, 0.004508, 0.625, 0.004617, 0.375, 0.004617, 0.375, 0.004617, 0.625, 0.004617, 0.625, 0.004727, 0.375, 0.004727, 0.375, 0.004727, 0.625, 0.004727, 0.625, 0.004838, 0.375, 0.004838, 0.375, 0.004838, 0.625, 0.004838, 0.625, 0.00495, 0.375, 0.00495, 0.375, 0.00495, 0.625, 0.00495, 0.625, 0.005062, 0.375, 0.005062, 0.375, 0.005062, 0.625, 0.005062, 0.625, 0.005175, 0.375, 0.005175, 0.375, 0.005175, 0.625, 0.005175, 0.625, 0.005288, 0.375, 0.005288, 0.375, 0.005288, 0.625, 0.005288, 0.625, 0.005403, 0.375, 0.005403, 0.375, 0.005403, 0.625, 0.005403, 0.625, 0.005517, 0.375, 0.005517, 0.375, 0.005517, 0.625, 0.005517, 0.625, 0.005633, 0.375, 0.005633, 0.375, 0.005633, 0.625, 0.005633, 0.625, 0.005748, 0.375, 0.005748, 0.375, 0.005748, 0.625, 0.005748, 0.625, 0.005865, 0.375, 0.005865, 0.375, 0.005865, 0.625, 0.005865, 0.625, 0.005981, 0.375, 0.005981, 0.375, 0.005981, 0.625, 0.005981, 0.625, 0.006099, 0.375, 0.006099, 0.375, 0.006099, 0.625, 0.006099, 0.625, 0.006216, 0.375, 0.006216, 0.375, 0.006216, 0.625, 0.006216, 0.625, 0.006334, 0.375, 0.006334, 0.375, 0.006334, 0.625, 0.006334, 0.625, 0.006452, 0.375, 0.006452, 0.375, 0.006452, 0.625, 0.006452, 0.625, 0.006571, 0.375, 0.006571, 0.375, 0.006571, 0.625, 0.006571, 0.625, 0.00669, 0.375, 0.00669, 0.375, 0.00669, 0.625, 0.00669, 0.625, 0.006809, 0.375, 0.006809, 0.375, 0.006809, 0.625, 0.006809, 0.625, 0.006928, 0.375, 0.006928, 0.375, 0.006928, 0.625, 0.006928, 0.625, 0.007048, 0.375, 0.007048, 0.375, 0.007048, 0.625, 0.007048, 0.625, 0.007168, 0.375, 0.007168, 0.375, 0.007168, 0.625, 0.007168, 0.625, 0.007288, 0.375, 0.007288, 0.375, 0.007288, 0.625, 0.007288, 0.625, 0.007408, 0.375, 0.007408, 0.375, 0.007408, 0.625, 0.007408, 0.625, 0.007528, 0.375, 0.007528, 0.375, 0.007528, 0.625, 0.007528, 0.625, 0.007648, 0.375, 0.007648, 0.625, 0.7604, 0.375, 0.7604, 0.497, 0.8398, 0.4276, 0.8402, 0.4276, 0.8402, 0.497, 0.8398, 0.4971, 0.8397, 0.4274, 0.84, 0.4274, 0.84, 0.4971, 0.8397, 0.4973, 0.8396, 0.4272, 0.8399, 0.4272, 0.8399, 0.4973, 0.8396, 0.4975, 0.8394, 0.4271, 0.8398, 0.4271, 0.8398, 0.4975, 0.8394, 0.4976, 0.8393, 0.4269, 0.8397, 0.4269, 0.8397, 0.4976, 0.8393, 0.4978, 0.8392, 0.4267, 0.8396, 0.4267, 0.8396, 0.4978, 0.8392, 0.498, 0.8391, 0.4265, 0.8395, 0.4265, 0.8395, 0.498, 0.8391, 0.4981, 0.839, 0.4264, 0.8393, 0.4264, 0.8393, 0.4981, 0.839, 0.4983, 0.8388, 0.4262, 0.8392, 0.4262, 0.8392, 0.4983, 0.8388, 0.4985, 0.8387, 0.426, 0.8391, 0.426, 0.8391, 0.4985, 0.8387, 0.4986, 0.8386, 0.4258, 0.8389, 0.4258, 0.8389, 0.4986, 0.8386, 0.4988, 0.8384, 0.4257, 0.8388, 0.4257, 0.8388, 0.4988, 0.8384, 0.4989, 0.8383, 0.4255, 0.8387, 0.4255, 0.8387, 0.4989, 0.8383, 0.4991, 0.8382, 0.4253, 0.8385, 0.4253, 0.8385, 0.4991, 0.8382, 0.4993, 0.838, 0.4252, 0.8384, 0.4252, 0.8384, 0.4993, 0.838, 0.4994, 0.8379, 0.425, 0.8383, 0.425, 0.8383, 0.4994, 0.8379, 0.4996, 0.8378, 0.4248, 0.8381, 0.4248, 0.8381, 0.4996, 0.8378, 0.4997, 0.8376, 0.4247, 0.838, 0.4247, 0.838, 0.4997, 0.8376, 0.4999, 0.8375, 0.4245, 0.8379, 0.4245, 0.8379, 0.4999, 0.8375, 0.5001, 0.8373, 0.4243, 0.8377, 0.4243, 0.8377, 0.5001, 0.8373, 0.5002, 0.8372, 0.4241, 0.8376, 0.4241, 0.8376, 0.5002, 0.8372, 0.5004, 0.837, 0.424, 0.8374, 0.424, 0.8374, 0.5004, 0.837, 0.5005, 0.8369, 0.4238, 0.8373, 0.4238, 0.8373, 0.5005, 0.8369, 0.5007, 0.8367, 0.4236, 0.8371, 0.4236, 0.8371, 0.5007, 0.8367, 0.5008, 0.8366, 0.4235, 0.837, 0.4235, 0.837, 0.5008, 0.8366, 0.501, 0.8364, 0.4233, 0.8368, 0.4233, 0.8368, 0.501, 0.8364, 0.5011, 0.8363, 0.4232, 0.8367, 0.4232, 0.8367, 0.5011, 0.8363, 0.5013, 0.8361, 0.423, 0.8365, 0.423, 0.8365, 0.5013, 0.8361, 0.5014, 0.836, 0.4228, 0.8363, 0.4228, 0.8363, 0.5014, 0.836, 0.5016, 0.8358, 0.4227, 0.8362, 0.4227, 0.8362, 0.5016, 0.8358, 0.5017, 0.8356, 0.4225, 0.836, 0.4225, 0.836, 0.5017, 0.8356, 0.5019, 0.8355, 0.4224, 0.8359, 0.4224, 0.8359, 0.5019, 0.8355, 0.502, 0.8353, 0.4222, 0.8357, 0.4222, 0.8357, 0.502, 0.8353, 0.5021, 0.8351, 0.4221, 0.8355, 0.4221, 0.8355, 0.5021, 0.8351, 0.5023, 0.835, 0.4219, 0.8354, 0.4219, 0.8354, 0.5023, 0.835, 0.5024, 0.8348, 0.4218, 0.8352, 0.4218, 0.8352, 0.5024, 0.8348, 0.5026, 0.8347, 0.4216, 0.8351, 0.4216, 0.8351, 0.5026, 0.8347, 0.5027, 0.8345, 0.4215, 0.8349, 0.4215, 0.8349, 0.5027, 0.8345, 0.5028, 0.8343, 0.4213, 0.8347, 0.4213, 0.8347, 0.5028, 0.8343, 0.503, 0.8342, 0.4212, 0.8346, 0.4212, 0.8346, 0.503, 0.8342, 0.5031, 0.834, 0.421, 0.8344, 0.421, 0.8344, 0.5031, 0.834, 0.5032, 0.8338, 0.4209, 0.8342, 0.4209, 0.8342, 0.5032, 0.8338, 0.5033, 0.8337, 0.4207, 0.8341, 0.4207, 0.8341, 0.5033, 0.8337, 0.5035, 0.8335, 0.4206, 0.8339, 0.4206, 0.8339, 0.5035, 0.8335, 0.5036, 0.8333, 0.4205, 0.8337, 0.4205, 0.8337, 0.5036, 0.8333, 0.5037, 0.8331, 0.4203, 0.8336, 0.4203, 0.8336, 0.5037, 0.8331, 0.5038, 0.833, 0.4202, 0.8334, 0.4202, 0.8334, 0.5038, 0.833, 0.5039, 0.8328, 0.4201, 0.8332, 0.4201, 0.8332, 0.5039, 0.8328, 0.5041, 0.8326, 0.4199, 0.833, 0.4199, 0.833, 0.5041, 0.8326, 0.5043, 0.8304, 0.4198, 0.8308, 0.4198, 0.8308, 0.5043, 0.8304, 0.5044, 0.8288, 0.4198, 0.8292, 0.4198, 0.8292, 0.5044, 0.8288, 0.5045, 0.8286, 0.4197, 0.829, 0.4197, 0.829, 0.5045, 0.8286, 0.5047, 0.8284, 0.4196, 0.8288, 0.4196, 0.8288, 0.5047, 0.8284, 0.5048, 0.8283, 0.4195, 0.8287, 0.4195, 0.8287, 0.5048, 0.8283, 0.5049, 0.8281, 0.4193, 0.8285, 0.4193, 0.8285, 0.5049, 0.8281, 0.505, 0.828, 0.4192, 0.8284, 0.4192, 0.8284, 0.505, 0.828, 0.5051, 0.8278, 0.4191, 0.8282, 0.4191, 0.8282, 0.5051, 0.8278, 0.5052, 0.8276, 0.419, 0.828, 0.419, 0.828, 0.5052, 0.8276, 0.5053, 0.8275, 0.4189, 0.8279, 0.4189, 0.8279, 0.5053, 0.8275, 0.5054, 0.8273, 0.4188, 0.8277, 0.4188, 0.8277, 0.5054, 0.8273, 0.5055, 0.8271, 0.4187, 0.8275, 0.4187, 0.8275, 0.5055, 0.8271, 0.5056, 0.8269, 0.4186, 0.8273, 0.4186, 0.8273, 0.5056, 0.8269, 0.5057, 0.8268, 0.4185, 0.8272, 0.4185, 0.8272, 0.5057, 0.8268, 0.5058, 0.8266, 0.4184, 0.827, 0.4184, 0.827, 0.5058, 0.8266, 0.5059, 0.8264, 0.4183, 0.8268, 0.4183, 0.8268, 0.5059, 0.8264, 0.5059, 0.8262, 0.4182, 0.8266, 0.4182, 0.8266, 0.5059, 0.8262, 0.506, 0.826, 0.4181, 0.8264, 0.4181, 0.8264, 0.506, 0.826, 0.5061, 0.8258, 0.4181, 0.8262, 0.4181, 0.8262, 0.5061, 0.8258, 0.5062, 0.8257, 0.418, 0.8261, 0.418, 0.8261, 0.5062, 0.8257, 0.5063, 0.8255, 0.4179, 0.8259, 0.4179, 0.8259, 0.5063, 0.8255, 0.5063, 0.8253, 0.4178, 0.8257, 0.4178, 0.8257, 0.5063, 0.8253, 0.5064, 0.8251, 0.4177, 0.8255, 0.4177, 0.8255, 0.5064, 0.8251, 0.5065, 0.8249, 0.4177, 0.8253, 0.4177, 0.8253, 0.5065, 0.8249, 0.5066, 0.8247, 0.4176, 0.8251, 0.4176, 0.8251, 0.5066, 0.8247, 0.5066, 0.8245, 0.4175, 0.8249, 0.4175, 0.8249, 0.5066, 0.8245, 0.5067, 0.8243, 0.4174, 0.8247, 0.4174, 0.8247, 0.5067, 0.8243, 0.5067, 0.8241, 0.4174, 0.8245, 0.4174, 0.8245, 0.5067, 0.8241, 0.5068, 0.8239, 0.4173, 0.8243, 0.4173, 0.8243, 0.5068, 0.8239, 0.5069, 0.8237, 0.4173, 0.8241, 0.4173, 0.8241, 0.5069, 0.8237, 0.5069, 0.8235, 0.4172, 0.8239, 0.4172, 0.8239, 0.5069, 0.8235, 0.507, 0.8233, 0.4172, 0.8237, 0.4172, 0.8237, 0.507, 0.8233, 0.507, 0.8231, 0.4171, 0.8235, 0.4171, 0.8235, 0.507, 0.8231, 0.5071, 0.8229, 0.4171, 0.8233, 0.4171, 0.8233, 0.5071, 0.8229, 0.5071, 0.8227, 0.417, 0.8231, 0.417, 0.8231, 0.5071, 0.8227, 0.5071, 0.8224, 0.417, 0.8228, 0.417, 0.8228, 0.5071, 0.8224, 0.5072, 0.8222, 0.4169, 0.8226, 0.4169, 0.8226, 0.5072, 0.8222, 0.5072, 0.822, 0.4169, 0.8224, 0.4169, 0.8224, 0.5072, 0.822, 0.5072, 0.8218, 0.4169, 0.8222, 0.4169, 0.8222, 0.5072, 0.8218, 0.5073, 0.8216, 0.4168, 0.822, 0.4168, 0.822, 0.5073, 0.8216, 0.5073, 0.8214, 0.4168, 0.8218, 0.4168, 0.8218, 0.5073, 0.8214, 0.5073, 0.8212, 0.4168, 0.8216, 0.4168, 0.8216, 0.5073, 0.8212, 0.5073, 0.821, 0.4168, 0.8214, 0.4168, 0.8214, 0.5073, 0.821, 0.5074, 0.8208, 0.4167, 0.8212, 0.4167, 0.8212, 0.5074, 0.8208, 0.5074, 0.8205, 0.4167, 0.8209, 0.4167, 0.8209, 0.5074, 0.8205, 0.5074, 0.8203, 0.4167, 0.8207, 0.4167, 0.8207, 0.5074, 0.8203, 0.5074, 0.8201, 0.4167, 0.8205, 0.4167, 0.8205, 0.5074, 0.8201, 0.5074, 0.8199, 0.4167, 0.8203, 0.4167, 0.8203, 0.5074, 0.8199, 0.5074, 0.8197, 0.4167, 0.8201, 0.4167, 0.8201, 0.5074, 0.8197, 0.5074, 0.8195, 0.4167, 0.8199, 0.4167, 0.8199, 0.5074, 0.8195, 0.375, 0.7425, 0.625, 0.7425, 0.375, 0.007648, 0.625, 0.007648, 0.625, 0.2431, 0.375, 0.2431])
me_cube_001.materials.append(mat_material)
me_cube_001.materials.append(mat_material_001)
me_cube_001.materials.append(mat_material_002)
me_cube_001.use_remesh_preserve_volume = False
me_cube_001.use_remesh_preserve_attributes = False
me_cube_001.use_mirror_vertex_groups = False
me_cube_001.update()

# ---- objects
ob_cube = bpy.data.objects.new('Cube', me_cube_001)

# ---- transforms, parenting, visibility, modifiers, constraints
ob_cube.location = (-0.2522, 2.253, 0.9115)
ob_cube.scale = (1.016, 1.028, 0.04571)
ob_cube.lock_scale = (True, True, True)
ob_cube.lineart.crease_threshold = 0.0

# ---- collection membership
col_collection.objects.link(ob_cube)

# ---- scene / render settings (as saved in the file)
scene.frame_start = 1; scene.frame_end = 250; scene.frame_set(45)
scene.render.engine = 'BLENDER_EEVEE_NEXT'
scene.cycles.use_denoising = False
scene.cycles.samples = 128
scene.cycles.sampling_pattern = 'TABULATED_SOBOL'
scene.cycles.use_adaptive_sampling = False
scene.cycles.use_light_tree = False
scene.view_settings.view_transform = 'Filmic'
bpy.context.view_layer.update()

# ---- added for rendering (the .blend has no active camera and no usable light): camera, sun
cam_auto = bpy.data.cameras.new('AutoCamera')
cam_auto.lens = 50.0
cam_auto.sensor_width = 36.0
cam_auto.clip_end = 1000.0
ob_auto_camera = bpy.data.objects.new('AutoCamera', cam_auto)
scene.collection.objects.link(ob_auto_camera)
ob_auto_camera.location = (7.71148, -7.20776, 7.26285)
ob_auto_camera.rotation_euler = (1.09748, -7.21219e-08, 0.694738)
scene.camera = ob_auto_camera
light_auto_sun = bpy.data.lights.new('AutoSun', 'SUN')
light_auto_sun.energy = 3.0
light_auto_sun.angle = 0.0523599
ob_auto_sun = bpy.data.objects.new('AutoSun', light_auto_sun)
scene.collection.objects.link(ob_auto_sun)
ob_auto_sun.rotation_euler = (0.872665, 0.174533, 0.523599)
bpy.context.view_layer.update()
